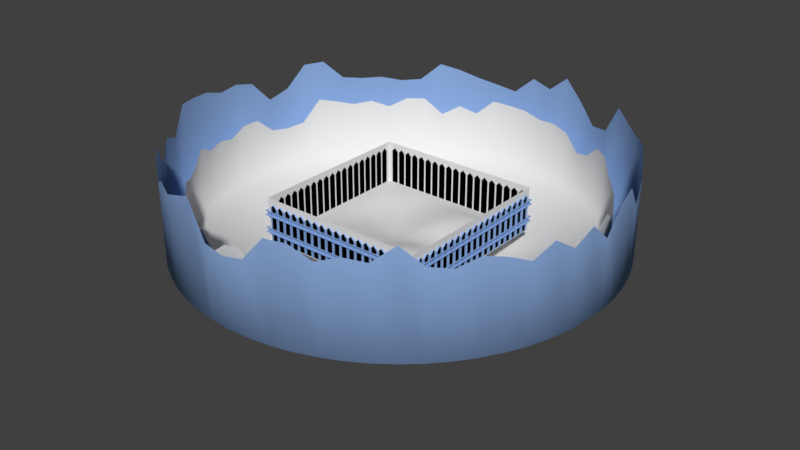 # Source: Garden.blend  (saved by Blender 2.79.0; exported with 4.5.12 LTS)
import bpy
from mathutils import Matrix  # noqa: F401  (used for matrix-valued properties, if any)

bpy.ops.wm.read_factory_settings(use_empty=True)
scene = bpy.context.scene
scene.name = 'Scene'

# ---- collections
col_collection_1 = bpy.data.collections.new('Collection 1'); scene.collection.children.link(col_collection_1)

# ---- materials (node trees are filled in below, after node groups)
mat_1 = bpy.data.materials.new('1')
mat_1.alpha_threshold = 0.0
mat_1.use_transparent_shadow = False
mat_1.roughness = 0.5
mat_1.specular_intensity = 0.0
mat_2 = bpy.data.materials.new('2')
mat_2.alpha_threshold = 0.0
mat_2.use_transparent_shadow = False
mat_2.diffuse_color = (0.2657, 0.4172, 0.723, 1.0)
mat_2.roughness = 0.5
mat_2.specular_intensity = 0.0

# ---- material node trees

# ---- world
world_world = bpy.data.worlds.new('World'); scene.world = world_world
world_world.color = (0.05088, 0.05088, 0.05088)
world_world.use_sun_shadow = False
world_world.sun_shadow_jitter_overblur = 0.0
world_world.cycles.sampling_method = 'MANUAL'

# ---- meshes
me_circle = bpy.data.meshes.new('Circle')
me_circle.from_pydata([(0.000209, -9.155e-05, -200.0), (0.0, 500.0, 217.6), (-49.01, 497.6, 175.1), (-97.55, 490.4, 183.5), (-145.1, 478.5, 193.0), (-191.3, 461.9, 207.8), (-235.7, 441.0, 218.7), (-277.8, 415.7, 177.4), (-317.2, 386.5, 173.3), (-353.6, 353.6, 182.9), (-386.5, 317.2, 182.2), (-415.7, 277.8, 188.3), (-441.0, 235.7, 233.9), (-461.9, 191.3, 233.4), (-478.5, 145.1, 180.5), (-490.4, 97.55, 162.9), (-497.6, 49.01, 214.9), (-500.0, -8.146e-05, 226.1), (-497.6, -49.01, 220.6), (-490.4, -97.55, 237.1), (-478.5, -145.1, 240.7), (-461.9, -191.3, 243.6), (-441.0, -235.7, 184.0), (-415.7, -277.8, 203.5), (-386.5, -317.2, 164.6), (-353.6, -353.6, 222.7), (-317.2, -386.5, 221.7), (-277.8, -415.7, 189.2), (-235.7, -441.0, 214.1), (-191.3, -461.9, 206.6), (-145.1, -478.5, 224.7), (-97.54, -490.4, 241.9), (-49.01, -497.6, 163.9), (0.0004013, -500.0, 155.9), (49.01, -497.6, 165.0), (97.55, -490.4, 221.3), (145.1, -478.5, 221.9), (191.3, -461.9, 195.4), (235.7, -441.0, 211.1), (277.8, -415.7, 204.0), (317.2, -386.5, 239.3), (353.6, -353.6, 196.9), (386.5, -317.2, 189.5), (415.7, -277.8, 208.3), (441.0, -235.7, 197.8), (461.9, -191.3, 177.7), (478.5, -145.1, 205.7), (490.4, -97.55, 174.4), (497.6, -49.01, 202.2), (500.0, -0.0002325, 158.2), (497.6, 49.01, 209.1), (490.4, 97.54, 223.1), (478.5, 145.1, 165.4), (461.9, 191.3, 193.2), (441.0, 235.7, 181.6), (415.7, 277.8, 222.0), (386.5, 317.2, 222.6), (353.6, 353.6, 215.5), (317.2, 386.5, 223.2), (277.8, 415.7, 237.2), (235.7, 441.0, 164.7), (191.3, 461.9, 157.6), (145.1, 478.5, 202.2), (97.55, 490.4, 243.6), (49.01, 497.6, 203.7), (-8.726e-05, -0.0001305, -100.0), (437.4, -101.4, 142.1), (445.3, -58.04, 114.3), (448.8, -14.12, 119.9), (448.0, 29.94, 126.1), (442.9, 73.71, 135.7), (433.6, 116.8, 142.8), (420.1, 158.7, 115.9), (402.5, 199.1, 113.2), (381.0, 237.6, 119.4), (355.9, 273.8, 119.0), (327.3, 307.4, 123.0), (295.6, 338.0, 152.7), (261.1, 365.3, 152.5), (224.0, 389.2, 117.9), (184.8, 409.2, 106.4), (143.8, 425.4, 140.3), (101.4, 437.4, 147.7), (58.04, 445.3, 144.1), (14.12, 448.8, 154.8), (-29.94, 448.0, 157.2), (-73.71, 442.9, 159.1), (-116.8, 433.6, 120.2), (-158.7, 420.1, 132.9), (-199.1, 402.5, 107.5), (-237.6, 381.0, 145.4), (-273.8, 355.9, 144.8), (-307.4, 327.3, 123.6), (-338.0, 295.6, 139.8), (-365.3, 261.1, 134.9), (-389.2, 224.0, 146.7), (-409.2, 184.8, 158.0), (-425.4, 143.8, 107.0), (-437.4, 101.4, 101.8), (-445.3, 58.04, 107.7), (-448.8, 14.12, 144.5), (-448.0, -29.94, 144.9), (-442.9, -73.71, 127.6), (-433.6, -116.8, 137.9), (-420.1, -158.7, 133.2), (-402.5, -199.1, 156.3), (-381.0, -237.6, 128.6), (-355.9, -273.8, 123.8), (-327.3, -307.4, 136.0), (-295.6, -338.0, 129.2), (-261.1, -365.3, 116.1), (-224.0, -389.2, 134.3), (-184.8, -409.2, 113.9), (-143.8, -425.4, 132.1), (-101.4, -437.4, 103.3), (-58.04, -445.3, 136.6), (-14.12, -448.8, 145.7), (29.94, -448.0, 108.1), (73.71, -442.9, 126.2), (116.8, -433.6, 118.6), (158.7, -420.1, 145.0), (199.1, -402.5, 145.4), (237.6, -381.0, 140.8), (273.8, -355.9, 145.8), (307.4, -327.3, 155.0), (338.0, -295.6, 107.5), (365.3, -261.1, 103.0), (389.2, -224.0, 132.1), (409.2, -184.8, 159.1), (425.4, -143.8, 133.1), (445.3, -58.04, 0.0), (437.4, -101.4, 0.0), (448.8, -14.12, 0.0), (448.0, 29.94, 0.0), (442.9, 73.71, 0.0), (433.6, 116.8, 0.0), (420.1, 158.7, 0.0), (402.5, 199.1, 0.0), (381.0, 237.6, 0.0), (355.9, 273.8, 0.0), (327.3, 307.4, 0.0), (295.6, 338.0, 0.0), (261.1, 365.3, 0.0), (224.0, 389.2, 0.0), (184.8, 409.2, 0.0), (143.8, 425.4, 0.0), (101.4, 437.4, 0.0), (58.04, 445.3, 0.0), (14.12, 448.8, 0.0), (-29.94, 448.0, 0.0), (-73.71, 442.9, 0.0), (-116.8, 433.6, 0.0), (-158.7, 420.1, 0.0), (-199.1, 402.5, 0.0), (-237.6, 381.0, 0.0), (-273.8, 355.9, 0.0), (-307.4, 327.3, 0.0), (-338.0, 295.6, 0.0), (-365.3, 261.1, 0.0), (-389.2, 224.0, 0.0), (-409.2, 184.8, 0.0), (-425.4, 143.8, 0.0), (-437.4, 101.4, 0.0), (-445.3, 58.04, 0.0), (-448.8, 14.12, 0.0), (-448.0, -29.94, 0.0), (-442.9, -73.71, 0.0), (-433.6, -116.8, 0.0), (-420.1, -158.7, 0.0), (-402.5, -199.1, 0.0), (-381.0, -237.6, 0.0), (-355.9, -273.8, 0.0), (-327.3, -307.4, 0.0), (-295.6, -338.0, 0.0), (-261.1, -365.3, 0.0), (-224.0, -389.2, 0.0), (-184.8, -409.2, 0.0), (-143.8, -425.4, 0.0), (-101.4, -437.4, 0.0), (-58.04, -445.3, 0.0), (-14.12, -448.8, 0.0), (29.94, -448.0, 0.0), (73.71, -442.9, 0.0), (116.8, -433.6, 0.0), (158.7, -420.1, 0.0), (199.1, -402.5, 0.0), (237.6, -381.0, 0.0), (273.8, -355.9, 0.0), (307.4, -327.3, 0.0), (338.0, -295.6, 0.0), (365.3, -261.1, 0.0), (389.2, -224.0, 0.0), (409.2, -184.8, 0.0), (425.4, -143.8, 0.0), (-49.01, 497.6, 0.0), (0.0, 500.0, 0.0), (-97.55, 490.4, 0.0), (-145.1, 478.5, 0.0), (-191.3, 461.9, 0.0), (-235.7, 441.0, 0.0), (-277.8, 415.7, 0.0), (-317.2, 386.5, 0.0), (-353.6, 353.6, 0.0), (-386.5, 317.2, 0.0), (-415.7, 277.8, 0.0), (-441.0, 235.7, 0.0), (-461.9, 191.3, 0.0), (-478.5, 145.1, 0.0), (-490.4, 97.55, 0.0), (-497.6, 49.01, 0.0), (-500.0, -8.146e-05, 0.0), (-497.6, -49.01, 0.0), (-490.4, -97.55, 0.0), (-478.5, -145.1, 0.0), (-461.9, -191.3, 0.0), (-441.0, -235.7, 0.0), (-415.7, -277.8, 0.0), (-386.5, -317.2, 0.0), (-353.6, -353.6, 0.0), (-317.2, -386.5, 0.0), (-277.8, -415.7, 0.0), (-235.7, -441.0, 0.0), (-191.3, -461.9, 0.0), (-145.1, -478.5, 0.0), (-97.54, -490.4, 0.0), (-49.01, -497.6, 0.0), (0.0004013, -500.0, 0.0), (49.01, -497.6, 0.0), (97.55, -490.4, 0.0), (145.1, -478.5, 0.0), (191.3, -461.9, 0.0), (235.7, -441.0, 0.0), (277.8, -415.7, 0.0), (317.2, -386.5, 0.0), (353.6, -353.6, 0.0), (386.5, -317.2, 0.0), (415.7, -277.8, 0.0), (441.0, -235.7, 0.0), (461.9, -191.3, 0.0), (478.5, -145.1, 0.0), (490.4, -97.55, 0.0), (497.6, -49.01, 0.0), (500.0, -0.0002325, 0.0), (497.6, 49.01, 0.0), (490.4, 97.54, 0.0), (478.5, 145.1, 0.0), (461.9, 191.3, 0.0), (441.0, 235.7, 0.0), (415.7, 277.8, 0.0), (386.5, 317.2, 0.0), (353.6, 353.6, 0.0), (317.2, 386.5, 0.0), (277.8, 415.7, 0.0), (235.7, 441.0, 0.0), (191.3, 461.9, 0.0), (145.1, 478.5, 0.0), (97.55, 490.4, 0.0), (49.01, 497.6, 0.0)], [], [(246, 245, 52, 53), (220, 219, 26, 27), (247, 246, 53, 54), (221, 220, 27, 28), (194, 195, 1, 2), (248, 247, 54, 55), (222, 221, 28, 29), (196, 194, 2, 3), (249, 248, 55, 56), (223, 222, 29, 30), (197, 196, 3, 4), (250, 249, 56, 57), (224, 223, 30, 31), (198, 197, 4, 5), (251, 250, 57, 58), (225, 224, 31, 32), (199, 198, 5, 6), (252, 251, 58, 59), (226, 225, 32, 33), (200, 199, 6, 7), (253, 252, 59, 60), (227, 226, 33, 34), (201, 200, 7, 8), (254, 253, 60, 61), (228, 227, 34, 35), (202, 201, 8, 9), (255, 254, 61, 62), (229, 228, 35, 36), (203, 202, 9, 10), (256, 255, 62, 63), (230, 229, 36, 37), (204, 203, 10, 11), (257, 256, 63, 64), (231, 230, 37, 38), (205, 204, 11, 12), (195, 257, 64, 1), (232, 231, 38, 39), (206, 205, 12, 13), (233, 232, 39, 40), (207, 206, 13, 14), (234, 233, 40, 41), (208, 207, 14, 15), (235, 234, 41, 42), (209, 208, 15, 16), (236, 235, 42, 43), (210, 209, 16, 17), (237, 236, 43, 44), (211, 210, 17, 18), (238, 237, 44, 45), (212, 211, 18, 19), (239, 238, 45, 46), (213, 212, 19, 20), (240, 239, 46, 47), (214, 213, 20, 21), (241, 240, 47, 48), (215, 214, 21, 22), (242, 241, 48, 49), (216, 215, 22, 23), (243, 242, 49, 50), (217, 216, 23, 24), (244, 243, 50, 51), (218, 217, 24, 25), (245, 244, 51, 52), (219, 218, 25, 26), (182, 181, 117, 118), (156, 155, 91, 92), (183, 182, 118, 119), (157, 156, 92, 93), (130, 131, 66, 67), (184, 183, 119, 120), (158, 157, 93, 94), (132, 130, 67, 68), (185, 184, 120, 121), (159, 158, 94, 95), (133, 132, 68, 69), (186, 185, 121, 122), (160, 159, 95, 96), (134, 133, 69, 70), (187, 186, 122, 123), (161, 160, 96, 97), (135, 134, 70, 71), (188, 187, 123, 124), (162, 161, 97, 98), (136, 135, 71, 72), (189, 188, 124, 125), (163, 162, 98, 99), (137, 136, 72, 73), (190, 189, 125, 126), (164, 163, 99, 100), (138, 137, 73, 74), (191, 190, 126, 127), (165, 164, 100, 101), (139, 138, 74, 75), (192, 191, 127, 128), (166, 165, 101, 102), (140, 139, 75, 76), (193, 192, 128, 129), (167, 166, 102, 103), (141, 140, 76, 77), (131, 193, 129, 66), (168, 167, 103, 104), (142, 141, 77, 78), (169, 168, 104, 105), (143, 142, 78, 79), (170, 169, 105, 106), (144, 143, 79, 80), (171, 170, 106, 107), (145, 144, 80, 81), (172, 171, 107, 108), (146, 145, 81, 82), (173, 172, 108, 109), (147, 146, 82, 83), (174, 173, 109, 110), (148, 147, 83, 84), (175, 174, 110, 111), (149, 148, 84, 85), (176, 175, 111, 112), (150, 149, 85, 86), (177, 176, 112, 113), (151, 150, 86, 87), (178, 177, 113, 114), (152, 151, 87, 88), (179, 178, 114, 115), (153, 152, 88, 89), (180, 179, 115, 116), (154, 153, 89, 90), (181, 180, 116, 117), (155, 154, 90, 91), (65, 131, 130), (65, 130, 132), (65, 132, 133), (65, 133, 134), (65, 134, 135), (65, 135, 136), (65, 136, 137), (65, 137, 138), (65, 138, 139), (65, 139, 140), (65, 140, 141), (65, 141, 142), (65, 142, 143), (65, 143, 144), (65, 144, 145), (65, 145, 146), (65, 146, 147), (65, 147, 148), (65, 148, 149), (65, 149, 150), (65, 150, 151), (65, 151, 152), (65, 152, 153), (65, 153, 154), (65, 154, 155), (65, 155, 156), (65, 156, 157), (65, 157, 158), (65, 158, 159), (65, 159, 160), (65, 160, 161), (65, 161, 162), (65, 162, 163), (65, 163, 164), (65, 164, 165), (65, 165, 166), (65, 166, 167), (65, 167, 168), (65, 168, 169), (65, 169, 170), (65, 170, 171), (65, 171, 172), (65, 172, 173), (65, 173, 174), (65, 174, 175), (65, 175, 176), (65, 176, 177), (65, 177, 178), (65, 178, 179), (65, 179, 180), (65, 180, 181), (65, 181, 182), (65, 182, 183), (65, 183, 184), (65, 184, 185), (65, 185, 186), (65, 186, 187), (65, 187, 188), (65, 188, 189), (65, 189, 190), (65, 190, 191), (65, 191, 192), (65, 192, 193), (65, 193, 131), (0, 195, 194), (0, 194, 196), (0, 196, 197), (0, 197, 198), (0, 198, 199), (0, 199, 200), (0, 200, 201), (0, 201, 202), (0, 202, 203), (0, 203, 204), (0, 204, 205), (0, 205, 206), (0, 206, 207), (0, 207, 208), (0, 208, 209), (0, 209, 210), (0, 210, 211), (0, 211, 212), (0, 212, 213), (0, 213, 214), (0, 214, 215), (0, 215, 216), (0, 216, 217), (0, 217, 218), (0, 218, 219), (0, 219, 220), (0, 220, 221), (0, 221, 222), (0, 222, 223), (0, 223, 224), (0, 224, 225), (0, 225, 226), (0, 226, 227), (0, 227, 228), (0, 228, 229), (0, 229, 230), (0, 230, 231), (0, 231, 232), (0, 232, 233), (0, 233, 234), (0, 234, 235), (0, 235, 236), (0, 236, 237), (0, 237, 238), (0, 238, 239), (0, 239, 240), (0, 240, 241), (0, 241, 242), (0, 242, 243), (0, 243, 244), (0, 244, 245), (0, 245, 246), (0, 246, 247), (0, 247, 248), (0, 248, 249), (0, 249, 250), (0, 250, 251), (0, 251, 252), (0, 252, 253), (0, 253, 254), (0, 254, 255), (0, 255, 256), (0, 256, 257), (0, 257, 195)])
me_circle.polygons.foreach_set('use_smooth', [True] * 256)
me_circle.polygons.foreach_set('material_index', [1, 1, 1, 1, 1, 1, 1, 1, 1, 1, 1, 1, 1, 1, 1, 1, 1, 1, 1, 1, 1, 1, 1, 1, 1, 1, 1, 1, 1, 1, 1, 1, 1, 1, 1, 1, 1, 1, 1, 1, 1, 1, 1, 1, 1, 1, 1, 1, 1, 1, 1, 1, 1, 1, 1, 1, 1, 1, 1, 1, 1, 1, 1, 1, 0, 0, 0, 0, 0, 0, 0, 0, 0, 0, 0, 0, 0, 0, 0, 0, 0, 0, 0, 0, 0, 0, 0, 0, 0, 0, 0, 0, 0, 0, 0, 0, 0, 0, 0, 0, 0, 0, 0, 0, 0, 0, 0, 0, 0, 0, 0, 0, 0, 0, 0, 0, 0, 0, 0, 0, 0, 0, 0, 0, 0, 0, 0, 0, 0, 0, 0, 0, 0, 0, 0, 0, 0, 0, 0, 0, 0, 0, 0, 0, 0, 0, 0, 0, 0, 0, 0, 0, 0, 0, 0, 0, 0, 0, 0, 0, 0, 0, 0, 0, 0, 0, 0, 0, 0, 0, 0, 0, 0, 0, 0, 0, 0, 0, 0, 0, 0, 0, 0, 0, 0, 0, 0, 0, 0, 0, 0, 0, 1, 1, 1, 1, 1, 1, 1, 1, 1, 1, 1, 1, 1, 1, 1, 1, 1, 1, 1, 1, 1, 1, 1, 1, 1, 1, 1, 1, 1, 1, 1, 1, 1, 1, 1, 1, 1, 1, 1, 1, 1, 1, 1, 1, 1, 1, 1, 1, 1, 1, 1, 1, 1, 1, 1, 1, 1, 1, 1, 1, 1, 1, 1, 1])
me_circle.materials.append(mat_1)
me_circle.materials.append(mat_2)
me_circle.use_remesh_preserve_volume = False
me_circle.use_remesh_preserve_attributes = False
me_circle.use_mirror_vertex_groups = False
me_circle.update()
me_plane = bpy.data.meshes.new('Plane')
me_plane.from_pydata([(-198.0, -198.0, 0.0), (198.0, -198.0, 0.0), (-198.0, 198.0, 0.0), (198.0, 198.0, 0.0), (-198.0, 198.0, 100.0), (-198.0, -198.0, 100.0), (198.0, -198.0, 100.0), (198.0, 198.0, 100.0)], [], [(1, 6, 7, 3), (2, 4, 5, 0), (3, 7, 4, 2), (0, 5, 6, 1)])
me_plane.use_remesh_preserve_volume = False
me_plane.use_remesh_preserve_attributes = False
me_plane.use_mirror_vertex_groups = False
me_plane.update()
me_plane_002 = bpy.data.meshes.new('Plane.002')
me_plane_002.from_pydata([(-188.0, 198.0, 0.0), (-172.0, 198.0, 0.0), (-188.0, 198.0, 80.0), (-172.0, 198.0, 80.0), (-180.0, 198.0, 88.0), (-188.0, 202.0, 0.0), (-172.0, 202.0, 0.0), (-188.0, 202.0, 80.0), (-172.0, 202.0, 80.0), (-180.0, 202.0, 88.0), (-168.0, 198.0, 0.0), (-152.0, 198.0, 0.0), (-168.0, 198.0, 80.0), (-152.0, 198.0, 80.0), (-160.0, 198.0, 88.0), (-168.0, 202.0, 0.0), (-152.0, 202.0, 0.0), (-168.0, 202.0, 80.0), (-152.0, 202.0, 80.0), (-160.0, 202.0, 88.0), (-148.0, 198.0, 0.0), (-132.0, 198.0, 0.0), (-148.0, 198.0, 80.0), (-132.0, 198.0, 80.0), (-140.0, 198.0, 88.0), (-148.0, 202.0, 0.0), (-132.0, 202.0, 0.0), (-148.0, 202.0, 80.0), (-132.0, 202.0, 80.0), (-140.0, 202.0, 88.0), (-128.0, 198.0, 0.0), (-112.0, 198.0, 0.0), (-128.0, 198.0, 80.0), (-112.0, 198.0, 80.0), (-120.0, 198.0, 88.0), (-128.0, 202.0, 0.0), (-112.0, 202.0, 0.0), (-128.0, 202.0, 80.0), (-112.0, 202.0, 80.0), (-120.0, 202.0, 88.0), (-108.0, 198.0, 0.0), (-92.0, 198.0, 0.0), (-108.0, 198.0, 80.0), (-92.0, 198.0, 80.0), (-100.0, 198.0, 88.0), (-108.0, 202.0, 0.0), (-92.0, 202.0, 0.0), (-108.0, 202.0, 80.0), (-92.0, 202.0, 80.0), (-100.0, 202.0, 88.0), (-88.0, 198.0, 0.0), (-72.0, 198.0, 0.0), (-88.0, 198.0, 80.0), (-72.0, 198.0, 80.0), (-80.0, 198.0, 88.0), (-88.0, 202.0, 0.0), (-72.0, 202.0, 0.0), (-88.0, 202.0, 80.0), (-72.0, 202.0, 80.0), (-80.0, 202.0, 88.0), (-68.0, 198.0, 0.0), (-52.0, 198.0, 0.0), (-68.0, 198.0, 80.0), (-52.0, 198.0, 80.0), (-60.0, 198.0, 88.0), (-68.0, 202.0, 0.0), (-52.0, 202.0, 0.0), (-68.0, 202.0, 80.0), (-52.0, 202.0, 80.0), (-60.0, 202.0, 88.0), (-48.0, 198.0, 0.0), (-32.0, 198.0, 0.0), (-48.0, 198.0, 80.0), (-32.0, 198.0, 80.0), (-40.0, 198.0, 88.0), (-48.0, 202.0, 0.0), (-32.0, 202.0, 0.0), (-48.0, 202.0, 80.0), (-32.0, 202.0, 80.0), (-40.0, 202.0, 88.0), (-28.0, 198.0, 0.0), (-12.0, 198.0, 0.0), (-28.0, 198.0, 80.0), (-12.0, 198.0, 80.0), (-20.0, 198.0, 88.0), (-28.0, 202.0, 0.0), (-12.0, 202.0, 0.0), (-28.0, 202.0, 80.0), (-12.0, 202.0, 80.0), (-20.0, 202.0, 88.0), (-8.0, 198.0, 0.0), (8.0, 198.0, 0.0), (-8.0, 198.0, 80.0), (8.0, 198.0, 80.0), (0.0, 198.0, 88.0), (-8.0, 202.0, 0.0), (8.0, 202.0, 0.0), (-8.0, 202.0, 80.0), (8.0, 202.0, 80.0), (0.0, 202.0, 88.0), (12.0, 198.0, 0.0), (28.0, 198.0, 0.0), (12.0, 198.0, 80.0), (28.0, 198.0, 80.0), (20.0, 198.0, 88.0), (12.0, 202.0, 0.0), (28.0, 202.0, 0.0), (12.0, 202.0, 80.0), (28.0, 202.0, 80.0), (20.0, 202.0, 88.0), (32.0, 198.0, 0.0), (48.0, 198.0, 0.0), (32.0, 198.0, 80.0), (48.0, 198.0, 80.0), (40.0, 198.0, 88.0), (32.0, 202.0, 0.0), (48.0, 202.0, 0.0), (32.0, 202.0, 80.0), (48.0, 202.0, 80.0), (40.0, 202.0, 88.0), (52.0, 198.0, 0.0), (68.0, 198.0, 0.0), (52.0, 198.0, 80.0), (68.0, 198.0, 80.0), (60.0, 198.0, 88.0), (52.0, 202.0, 0.0), (68.0, 202.0, 0.0), (52.0, 202.0, 80.0), (68.0, 202.0, 80.0), (60.0, 202.0, 88.0), (72.0, 198.0, 0.0), (88.0, 198.0, 0.0), (72.0, 198.0, 80.0), (88.0, 198.0, 80.0), (80.0, 198.0, 88.0), (72.0, 202.0, 0.0), (88.0, 202.0, 0.0), (72.0, 202.0, 80.0), (88.0, 202.0, 80.0), (80.0, 202.0, 88.0), (92.0, 198.0, 0.0), (108.0, 198.0, 0.0), (92.0, 198.0, 80.0), (108.0, 198.0, 80.0), (100.0, 198.0, 88.0), (92.0, 202.0, 0.0), (108.0, 202.0, 0.0), (92.0, 202.0, 80.0), (108.0, 202.0, 80.0), (100.0, 202.0, 88.0), (112.0, 198.0, 0.0), (128.0, 198.0, 0.0), (112.0, 198.0, 80.0), (128.0, 198.0, 80.0), (120.0, 198.0, 88.0), (112.0, 202.0, 0.0), (128.0, 202.0, 0.0), (112.0, 202.0, 80.0), (128.0, 202.0, 80.0), (120.0, 202.0, 88.0), (132.0, 198.0, 0.0), (148.0, 198.0, 0.0), (132.0, 198.0, 80.0), (148.0, 198.0, 80.0), (140.0, 198.0, 88.0), (132.0, 202.0, 0.0), (148.0, 202.0, 0.0), (132.0, 202.0, 80.0), (148.0, 202.0, 80.0), (140.0, 202.0, 88.0), (152.0, 198.0, 0.0), (168.0, 198.0, 0.0), (152.0, 198.0, 80.0), (168.0, 198.0, 80.0), (160.0, 198.0, 88.0), (152.0, 202.0, 0.0), (168.0, 202.0, 0.0), (152.0, 202.0, 80.0), (168.0, 202.0, 80.0), (160.0, 202.0, 88.0), (172.0, 198.0, 0.0), (188.0, 198.0, 0.0), (172.0, 198.0, 80.0), (188.0, 198.0, 80.0), (180.0, 198.0, 88.0), (172.0, 202.0, 0.0), (188.0, 202.0, 0.0), (172.0, 202.0, 80.0), (188.0, 202.0, 80.0), (180.0, 202.0, 88.0), (-200.0, 200.0, 20.0), (-200.0, 200.0, 60.0), (-200.0, 200.0, 70.0), (200.0, 200.0, 70.0), (-204.0, 204.0, 60.0), (-204.0, 204.0, 70.0), (198.0, 188.0, 0.0), (198.0, 172.0, 0.0), (198.0, 188.0, 80.0), (198.0, 172.0, 80.0), (198.0, 180.0, 88.0), (202.0, 188.0, 0.0), (202.0, 172.0, 0.0), (202.0, 188.0, 80.0), (202.0, 172.0, 80.0), (202.0, 180.0, 88.0), (198.0, 168.0, 0.0), (198.0, 152.0, 0.0), (198.0, 168.0, 80.0), (198.0, 152.0, 80.0), (198.0, 160.0, 88.0), (202.0, 168.0, 0.0), (202.0, 152.0, 0.0), (202.0, 168.0, 80.0), (202.0, 152.0, 80.0), (202.0, 160.0, 88.0), (198.0, 148.0, 0.0), (198.0, 132.0, 0.0), (198.0, 148.0, 80.0), (198.0, 132.0, 80.0), (198.0, 140.0, 88.0), (202.0, 148.0, 0.0), (202.0, 132.0, 0.0), (202.0, 148.0, 80.0), (202.0, 132.0, 80.0), (202.0, 140.0, 88.0), (198.0, 128.0, 0.0), (198.0, 112.0, 0.0), (198.0, 128.0, 80.0), (198.0, 112.0, 80.0), (198.0, 120.0, 88.0), (202.0, 128.0, 0.0), (202.0, 112.0, 0.0), (202.0, 128.0, 80.0), (202.0, 112.0, 80.0), (202.0, 120.0, 88.0), (198.0, 108.0, 0.0), (198.0, 92.0, 0.0), (198.0, 108.0, 80.0), (198.0, 92.0, 80.0), (198.0, 100.0, 88.0), (202.0, 108.0, 0.0), (202.0, 92.0, 0.0), (202.0, 108.0, 80.0), (202.0, 92.0, 80.0), (202.0, 100.0, 88.0), (198.0, 88.0, 0.0), (198.0, 72.0, 0.0), (198.0, 88.0, 80.0), (198.0, 72.0, 80.0), (198.0, 80.0, 88.0), (202.0, 88.0, 0.0), (202.0, 72.0, 0.0), (202.0, 88.0, 80.0), (202.0, 72.0, 80.0), (202.0, 80.0, 88.0), (198.0, 68.0, 0.0), (198.0, 52.0, 0.0), (198.0, 68.0, 80.0), (198.0, 52.0, 80.0), (198.0, 60.0, 88.0), (202.0, 68.0, 0.0), (202.0, 52.0, 0.0), (202.0, 68.0, 80.0), (202.0, 52.0, 80.0), (202.0, 60.0, 88.0), (198.0, 48.0, 0.0), (198.0, 32.0, 0.0), (198.0, 48.0, 80.0), (198.0, 32.0, 80.0), (198.0, 40.0, 88.0), (202.0, 48.0, 0.0), (202.0, 32.0, 0.0), (202.0, 48.0, 80.0), (202.0, 32.0, 80.0), (202.0, 40.0, 88.0), (198.0, 28.0, 0.0), (198.0, 12.0, 0.0), (198.0, 28.0, 80.0), (198.0, 12.0, 80.0), (198.0, 20.0, 88.0), (202.0, 28.0, 0.0), (202.0, 12.0, 0.0), (202.0, 28.0, 80.0), (202.0, 12.0, 80.0), (202.0, 20.0, 88.0), (198.0, 8.0, 0.0), (198.0, -8.0, 0.0), (198.0, 8.0, 80.0), (198.0, -8.0, 80.0), (198.0, -8.655e-06, 88.0), (202.0, 8.0, 0.0), (202.0, -8.0, 0.0), (202.0, 8.0, 80.0), (202.0, -8.0, 80.0), (202.0, -8.83e-06, 88.0), (198.0, -12.0, 0.0), (198.0, -28.0, 0.0), (198.0, -12.0, 80.0), (198.0, -28.0, 80.0), (198.0, -20.0, 88.0), (202.0, -12.0, 0.0), (202.0, -28.0, 0.0), (202.0, -12.0, 80.0), (202.0, -28.0, 80.0), (202.0, -20.0, 88.0), (198.0, -32.0, 0.0), (198.0, -48.0, 0.0), (198.0, -32.0, 80.0), (198.0, -48.0, 80.0), (198.0, -40.0, 88.0), (202.0, -32.0, 0.0), (202.0, -48.0, 0.0), (202.0, -32.0, 80.0), (202.0, -48.0, 80.0), (202.0, -40.0, 88.0), (198.0, -52.0, 0.0), (198.0, -68.0, 0.0), (198.0, -52.0, 80.0), (198.0, -68.0, 80.0), (198.0, -60.0, 88.0), (202.0, -52.0, 0.0), (202.0, -68.0, 0.0), (202.0, -52.0, 80.0), (202.0, -68.0, 80.0), (202.0, -60.0, 88.0), (198.0, -72.0, 0.0), (198.0, -88.0, 0.0), (198.0, -72.0, 80.0), (198.0, -88.0, 80.0), (198.0, -80.0, 88.0), (202.0, -72.0, 0.0), (202.0, -88.0, 0.0), (202.0, -72.0, 80.0), (202.0, -88.0, 80.0), (202.0, -80.0, 88.0), (198.0, -92.0, 0.0), (198.0, -108.0, 0.0), (198.0, -92.0, 80.0), (198.0, -108.0, 80.0), (198.0, -100.0, 88.0), (202.0, -92.0, 0.0), (202.0, -108.0, 0.0), (202.0, -92.0, 80.0), (202.0, -108.0, 80.0), (202.0, -100.0, 88.0), (198.0, -112.0, 0.0), (198.0, -128.0, 0.0), (198.0, -112.0, 80.0), (198.0, -128.0, 80.0), (198.0, -120.0, 88.0), (202.0, -112.0, 0.0), (202.0, -128.0, 0.0), (202.0, -112.0, 80.0), (202.0, -128.0, 80.0), (202.0, -120.0, 88.0), (198.0, -132.0, 0.0), (198.0, -148.0, 0.0), (198.0, -132.0, 80.0), (198.0, -148.0, 80.0), (198.0, -140.0, 88.0), (202.0, -132.0, 0.0), (202.0, -148.0, 0.0), (202.0, -132.0, 80.0), (202.0, -148.0, 80.0), (202.0, -140.0, 88.0), (198.0, -152.0, 0.0), (198.0, -168.0, 0.0), (198.0, -152.0, 80.0), (198.0, -168.0, 80.0), (198.0, -160.0, 88.0), (202.0, -152.0, 0.0), (202.0, -168.0, 0.0), (202.0, -152.0, 80.0), (202.0, -168.0, 80.0), (202.0, -160.0, 88.0), (198.0, -172.0, 0.0), (198.0, -188.0, 0.0), (198.0, -172.0, 80.0), (198.0, -188.0, 80.0), (198.0, -180.0, 88.0), (202.0, -172.0, 0.0), (202.0, -188.0, 0.0), (202.0, -172.0, 80.0), (202.0, -188.0, 80.0), (202.0, -180.0, 88.0), (200.0, 200.0, 20.0), (200.0, 200.0, 30.0), (204.0, 204.0, 20.0), (204.0, 204.0, 30.0), (200.0, 200.0, 60.0), (204.0, 204.0, 60.0), (204.0, 204.0, 70.0), (188.0, -198.0, 0.0), (172.0, -198.0, 0.0), (188.0, -198.0, 80.0), (172.0, -198.0, 80.0), (180.0, -198.0, 88.0), (188.0, -202.0, 0.0), (172.0, -202.0, 0.0), (188.0, -202.0, 80.0), (172.0, -202.0, 80.0), (180.0, -202.0, 88.0), (168.0, -198.0, 0.0), (152.0, -198.0, 0.0), (168.0, -198.0, 80.0), (152.0, -198.0, 80.0), (160.0, -198.0, 88.0), (168.0, -202.0, 0.0), (152.0, -202.0, 0.0), (168.0, -202.0, 80.0), (152.0, -202.0, 80.0), (160.0, -202.0, 88.0), (148.0, -198.0, 0.0), (132.0, -198.0, 0.0), (148.0, -198.0, 80.0), (132.0, -198.0, 80.0), (140.0, -198.0, 88.0), (148.0, -202.0, 0.0), (132.0, -202.0, 0.0), (148.0, -202.0, 80.0), (132.0, -202.0, 80.0), (140.0, -202.0, 88.0), (128.0, -198.0, 0.0), (112.0, -198.0, 0.0), (128.0, -198.0, 80.0), (112.0, -198.0, 80.0), (120.0, -198.0, 88.0), (128.0, -202.0, 0.0), (112.0, -202.0, 0.0), (128.0, -202.0, 80.0), (112.0, -202.0, 80.0), (120.0, -202.0, 88.0), (108.0, -198.0, 0.0), (92.0, -198.0, 0.0), (108.0, -198.0, 80.0), (92.0, -198.0, 80.0), (100.0, -198.0, 88.0), (108.0, -202.0, 0.0), (92.0, -202.0, 0.0), (108.0, -202.0, 80.0), (92.0, -202.0, 80.0), (100.0, -202.0, 88.0), (88.0, -198.0, 0.0), (72.0, -198.0, 0.0), (88.0, -198.0, 80.0), (72.0, -198.0, 80.0), (80.0, -198.0, 88.0), (88.0, -202.0, 0.0), (72.0, -202.0, 0.0), (88.0, -202.0, 80.0), (72.0, -202.0, 80.0), (80.0, -202.0, 88.0), (68.0, -198.0, 0.0), (52.0, -198.0, 0.0), (68.0, -198.0, 80.0), (52.0, -198.0, 80.0), (60.0, -198.0, 88.0), (68.0, -202.0, 0.0), (52.0, -202.0, 0.0), (68.0, -202.0, 80.0), (52.0, -202.0, 80.0), (60.0, -202.0, 88.0), (48.0, -198.0, 0.0), (32.0, -198.0, 0.0), (48.0, -198.0, 80.0), (32.0, -198.0, 80.0), (40.0, -198.0, 88.0), (48.0, -202.0, 0.0), (32.0, -202.0, 0.0), (48.0, -202.0, 80.0), (32.0, -202.0, 80.0), (40.0, -202.0, 88.0), (28.0, -198.0, 0.0), (12.0, -198.0, 0.0), (28.0, -198.0, 80.0), (12.0, -198.0, 80.0), (20.0, -198.0, 88.0), (28.0, -202.0, 0.0), (12.0, -202.0, 0.0), (28.0, -202.0, 80.0), (12.0, -202.0, 80.0), (20.0, -202.0, 88.0), (8.0, -198.0, 0.0), (-8.0, -198.0, 0.0), (8.0, -198.0, 80.0), (-8.0, -198.0, 80.0), (-1.731e-05, -198.0, 88.0), (8.0, -202.0, 0.0), (-8.0, -202.0, 0.0), (8.0, -202.0, 80.0), (-8.0, -202.0, 80.0), (-1.766e-05, -202.0, 88.0), (-12.0, -198.0, 0.0), (-28.0, -198.0, 0.0), (-12.0, -198.0, 80.0), (-28.0, -198.0, 80.0), (-20.0, -198.0, 88.0), (-12.0, -202.0, 0.0), (-28.0, -202.0, 0.0), (-12.0, -202.0, 80.0), (-28.0, -202.0, 80.0), (-20.0, -202.0, 88.0), (-32.0, -198.0, 0.0), (-48.0, -198.0, 0.0), (-32.0, -198.0, 80.0), (-48.0, -198.0, 80.0), (-40.0, -198.0, 88.0), (-32.0, -202.0, 0.0), (-48.0, -202.0, 0.0), (-32.0, -202.0, 80.0), (-48.0, -202.0, 80.0), (-40.0, -202.0, 88.0), (-52.0, -198.0, 0.0), (-68.0, -198.0, 0.0), (-52.0, -198.0, 80.0), (-68.0, -198.0, 80.0), (-60.0, -198.0, 88.0), (-52.0, -202.0, 0.0), (-68.0, -202.0, 0.0), (-52.0, -202.0, 80.0), (-68.0, -202.0, 80.0), (-60.0, -202.0, 88.0), (-72.0, -198.0, 0.0), (-88.0, -198.0, 0.0), (-72.0, -198.0, 80.0), (-88.0, -198.0, 80.0), (-80.0, -198.0, 88.0), (-72.0, -202.0, 0.0), (-88.0, -202.0, 0.0), (-72.0, -202.0, 80.0), (-88.0, -202.0, 80.0), (-80.0, -202.0, 88.0), (-92.0, -198.0, 0.0), (-108.0, -198.0, 0.0), (-92.0, -198.0, 80.0), (-108.0, -198.0, 80.0), (-100.0, -198.0, 88.0), (-92.0, -202.0, 0.0), (-108.0, -202.0, 0.0), (-92.0, -202.0, 80.0), (-108.0, -202.0, 80.0), (-100.0, -202.0, 88.0), (-112.0, -198.0, 0.0), (-128.0, -198.0, 0.0), (-112.0, -198.0, 80.0), (-128.0, -198.0, 80.0), (-120.0, -198.0, 88.0), (-112.0, -202.0, 0.0), (-128.0, -202.0, 0.0), (-112.0, -202.0, 80.0), (-128.0, -202.0, 80.0), (-120.0, -202.0, 88.0), (-132.0, -198.0, 0.0), (-148.0, -198.0, 0.0), (-132.0, -198.0, 80.0), (-148.0, -198.0, 80.0), (-140.0, -198.0, 88.0), (-132.0, -202.0, 0.0), (-148.0, -202.0, 0.0), (-132.0, -202.0, 80.0), (-148.0, -202.0, 80.0), (-140.0, -202.0, 88.0), (-152.0, -198.0, 0.0), (-168.0, -198.0, 0.0), (-152.0, -198.0, 80.0), (-168.0, -198.0, 80.0), (-160.0, -198.0, 88.0), (-152.0, -202.0, 0.0), (-168.0, -202.0, 0.0), (-152.0, -202.0, 80.0), (-168.0, -202.0, 80.0), (-160.0, -202.0, 88.0), (-172.0, -198.0, 0.0), (-188.0, -198.0, 0.0), (-172.0, -198.0, 80.0), (-188.0, -198.0, 80.0), (-180.0, -198.0, 88.0), (-172.0, -202.0, 0.0), (-188.0, -202.0, 0.0), (-172.0, -202.0, 80.0), (-188.0, -202.0, 80.0), (-180.0, -202.0, 88.0), (200.0, -200.0, 20.0), (200.0, -200.0, 30.0), (204.0, -204.0, 20.0), (204.0, -204.0, 30.0), (200.0, -200.0, 60.0), (200.0, -200.0, 70.0), (-200.0, -200.0, 60.0), (204.0, -204.0, 60.0), (204.0, -204.0, 70.0), (-204.0, -204.0, 60.0), (-204.0, -204.0, 70.0), (-198.0, -188.0, 0.0), (-198.0, -172.0, 0.0), (-198.0, -188.0, 80.0), (-198.0, -172.0, 80.0), (-198.0, -180.0, 88.0), (-202.0, -188.0, 0.0), (-202.0, -172.0, 0.0), (-202.0, -188.0, 80.0), (-202.0, -172.0, 80.0), (-202.0, -180.0, 88.0), (-198.0, -168.0, 0.0), (-198.0, -152.0, 0.0), (-198.0, -168.0, 80.0), (-198.0, -152.0, 80.0), (-198.0, -160.0, 88.0), (-202.0, -168.0, 0.0), (-202.0, -152.0, 0.0), (-202.0, -168.0, 80.0), (-202.0, -152.0, 80.0), (-202.0, -160.0, 88.0), (-198.0, -148.0, 0.0), (-198.0, -132.0, 0.0), (-198.0, -148.0, 80.0), (-198.0, -132.0, 80.0), (-198.0, -140.0, 88.0), (-202.0, -148.0, 0.0), (-202.0, -132.0, 0.0), (-202.0, -148.0, 80.0), (-202.0, -132.0, 80.0), (-202.0, -140.0, 88.0), (-198.0, -128.0, 0.0), (-198.0, -112.0, 0.0), (-198.0, -128.0, 80.0), (-198.0, -112.0, 80.0), (-198.0, -120.0, 88.0), (-202.0, -128.0, 0.0), (-202.0, -112.0, 0.0), (-202.0, -128.0, 80.0), (-202.0, -112.0, 80.0), (-202.0, -120.0, 88.0), (-198.0, -108.0, 0.0), (-198.0, -92.0, 0.0), (-198.0, -108.0, 80.0), (-198.0, -92.0, 80.0), (-198.0, -100.0, 88.0), (-202.0, -108.0, 0.0), (-202.0, -92.0, 0.0), (-202.0, -108.0, 80.0), (-202.0, -92.0, 80.0), (-202.0, -100.0, 88.0), (-198.0, -88.0, 0.0), (-198.0, -72.0, 0.0), (-198.0, -88.0, 80.0), (-198.0, -72.0, 80.0), (-198.0, -80.0, 88.0), (-202.0, -88.0, 0.0), (-202.0, -72.0, 0.0), (-202.0, -88.0, 80.0), (-202.0, -72.0, 80.0), (-202.0, -80.0, 88.0), (-198.0, -68.0, 0.0), (-198.0, -52.0, 0.0), (-198.0, -68.0, 80.0), (-198.0, -52.0, 80.0), (-198.0, -60.0, 88.0), (-202.0, -68.0, 0.0), (-202.0, -52.0, 0.0), (-202.0, -68.0, 80.0), (-202.0, -52.0, 80.0), (-202.0, -60.0, 88.0), (-198.0, -48.0, 0.0), (-198.0, -32.0, 0.0), (-198.0, -48.0, 80.0), (-198.0, -32.0, 80.0), (-198.0, -40.0, 88.0), (-202.0, -48.0, 0.0), (-202.0, -32.0, 0.0), (-202.0, -48.0, 80.0), (-202.0, -32.0, 80.0), (-202.0, -40.0, 88.0), (-198.0, -28.0, 0.0), (-198.0, -12.0, 0.0), (-198.0, -28.0, 80.0), (-198.0, -12.0, 80.0), (-198.0, -20.0, 88.0), (-202.0, -28.0, 0.0), (-202.0, -12.0, 0.0), (-202.0, -28.0, 80.0), (-202.0, -12.0, 80.0), (-202.0, -20.0, 88.0), (-198.0, -8.0, 0.0), (-198.0, 8.0, 0.0), (-198.0, -8.0, 80.0), (-198.0, 8.0, 80.0), (-198.0, 2.596e-05, 88.0), (-202.0, -8.0, 0.0), (-202.0, 8.0, 0.0), (-202.0, -8.0, 80.0), (-202.0, 8.0, 80.0), (-202.0, 2.649e-05, 88.0), (-198.0, 12.0, 0.0), (-198.0, 28.0, 0.0), (-198.0, 12.0, 80.0), (-198.0, 28.0, 80.0), (-198.0, 20.0, 88.0), (-202.0, 12.0, 0.0), (-202.0, 28.0, 0.0), (-202.0, 12.0, 80.0), (-202.0, 28.0, 80.0), (-202.0, 20.0, 88.0), (-198.0, 32.0, 0.0), (-198.0, 48.0, 0.0), (-198.0, 32.0, 80.0), (-198.0, 48.0, 80.0), (-198.0, 40.0, 88.0), (-202.0, 32.0, 0.0), (-202.0, 48.0, 0.0), (-202.0, 32.0, 80.0), (-202.0, 48.0, 80.0), (-202.0, 40.0, 88.0), (-198.0, 52.0, 0.0), (-198.0, 68.0, 0.0), (-198.0, 52.0, 80.0), (-198.0, 68.0, 80.0), (-198.0, 60.0, 88.0), (-202.0, 52.0, 0.0), (-202.0, 68.0, 0.0), (-202.0, 52.0, 80.0), (-202.0, 68.0, 80.0), (-202.0, 60.0, 88.0), (-198.0, 72.0, 0.0), (-198.0, 88.0, 0.0), (-198.0, 72.0, 80.0), (-198.0, 88.0, 80.0), (-198.0, 80.0, 88.0), (-202.0, 72.0, 0.0), (-202.0, 88.0, 0.0), (-202.0, 72.0, 80.0), (-202.0, 88.0, 80.0), (-202.0, 80.0, 88.0), (-198.0, 92.0, 0.0), (-198.0, 108.0, 0.0), (-198.0, 92.0, 80.0), (-198.0, 108.0, 80.0), (-198.0, 100.0, 88.0), (-202.0, 92.0, 0.0), (-202.0, 108.0, 0.0), (-202.0, 92.0, 80.0), (-202.0, 108.0, 80.0), (-202.0, 100.0, 88.0), (-198.0, 112.0, 0.0), (-198.0, 128.0, 0.0), (-198.0, 112.0, 80.0), (-198.0, 128.0, 80.0), (-198.0, 120.0, 88.0), (-202.0, 112.0, 0.0), (-202.0, 128.0, 0.0), (-202.0, 112.0, 80.0), (-202.0, 128.0, 80.0), (-202.0, 120.0, 88.0), (-198.0, 132.0, 0.0), (-198.0, 148.0, 0.0), (-198.0, 132.0, 80.0), (-198.0, 148.0, 80.0), (-198.0, 140.0, 88.0), (-202.0, 132.0, 0.0), (-202.0, 148.0, 0.0), (-202.0, 132.0, 80.0), (-202.0, 148.0, 80.0), (-202.0, 140.0, 88.0), (-198.0, 152.0, 0.0), (-198.0, 168.0, 0.0), (-198.0, 152.0, 80.0), (-198.0, 168.0, 80.0), (-198.0, 160.0, 88.0), (-202.0, 152.0, 0.0), (-202.0, 168.0, 0.0), (-202.0, 152.0, 80.0), (-202.0, 168.0, 80.0), (-202.0, 160.0, 88.0), (-198.0, 172.0, 0.0), (-198.0, 188.0, 0.0), (-198.0, 172.0, 80.0), (-198.0, 188.0, 80.0), (-198.0, 180.0, 88.0), (-202.0, 172.0, 0.0), (-202.0, 188.0, 0.0), (-202.0, 172.0, 80.0), (-202.0, 188.0, 80.0), (-202.0, 180.0, 88.0), (-200.0, -200.0, 20.0), (-200.0, -200.0, 30.0), (-200.0, 200.0, 30.0), (-204.0, -204.0, 20.0), (-204.0, -204.0, 30.0), (-204.0, 204.0, 20.0), (-204.0, 204.0, 30.0), (-200.0, -200.0, 70.0)], [], [(0, 1, 3, 2), (2, 3, 4), (2, 4, 9, 7), (3, 1, 6, 8), (0, 2, 7, 5), (4, 3, 8, 9), (10, 11, 13, 12), (12, 13, 14), (12, 14, 19, 17), (13, 11, 16, 18), (10, 12, 17, 15), (14, 13, 18, 19), (20, 21, 23, 22), (22, 23, 24), (22, 24, 29, 27), (23, 21, 26, 28), (20, 22, 27, 25), (24, 23, 28, 29), (30, 31, 33, 32), (32, 33, 34), (32, 34, 39, 37), (33, 31, 36, 38), (30, 32, 37, 35), (34, 33, 38, 39), (40, 41, 43, 42), (42, 43, 44), (42, 44, 49, 47), (43, 41, 46, 48), (40, 42, 47, 45), (44, 43, 48, 49), (50, 51, 53, 52), (52, 53, 54), (52, 54, 59, 57), (53, 51, 56, 58), (50, 52, 57, 55), (54, 53, 58, 59), (60, 61, 63, 62), (62, 63, 64), (62, 64, 69, 67), (63, 61, 66, 68), (60, 62, 67, 65), (64, 63, 68, 69), (70, 71, 73, 72), (72, 73, 74), (72, 74, 79, 77), (73, 71, 76, 78), (70, 72, 77, 75), (74, 73, 78, 79), (80, 81, 83, 82), (82, 83, 84), (82, 84, 89, 87), (83, 81, 86, 88), (80, 82, 87, 85), (84, 83, 88, 89), (90, 91, 93, 92), (92, 93, 94), (92, 94, 99, 97), (93, 91, 96, 98), (90, 92, 97, 95), (94, 93, 98, 99), (100, 101, 103, 102), (102, 103, 104), (102, 104, 109, 107), (103, 101, 106, 108), (100, 102, 107, 105), (104, 103, 108, 109), (110, 111, 113, 112), (112, 113, 114), (112, 114, 119, 117), (113, 111, 116, 118), (110, 112, 117, 115), (114, 113, 118, 119), (120, 121, 123, 122), (122, 123, 124), (122, 124, 129, 127), (123, 121, 126, 128), (120, 122, 127, 125), (124, 123, 128, 129), (130, 131, 133, 132), (132, 133, 134), (132, 134, 139, 137), (133, 131, 136, 138), (130, 132, 137, 135), (134, 133, 138, 139), (140, 141, 143, 142), (142, 143, 144), (142, 144, 149, 147), (143, 141, 146, 148), (140, 142, 147, 145), (144, 143, 148, 149), (150, 151, 153, 152), (152, 153, 154), (152, 154, 159, 157), (153, 151, 156, 158), (150, 152, 157, 155), (154, 153, 158, 159), (160, 161, 163, 162), (162, 163, 164), (162, 164, 169, 167), (163, 161, 166, 168), (160, 162, 167, 165), (164, 163, 168, 169), (170, 171, 173, 172), (172, 173, 174), (172, 174, 179, 177), (173, 171, 176, 178), (170, 172, 177, 175), (174, 173, 178, 179), (180, 181, 183, 182), (182, 183, 184), (182, 184, 189, 187), (183, 181, 186, 188), (180, 182, 187, 185), (184, 183, 188, 189), (786, 190, 386, 387), (386, 190, 789, 388), (786, 387, 389, 790), (192, 191, 390, 193), (390, 191, 194, 391), (192, 193, 392, 195), (196, 197, 199, 198), (198, 199, 200), (198, 200, 205, 203), (199, 197, 202, 204), (196, 198, 203, 201), (200, 199, 204, 205), (206, 207, 209, 208), (208, 209, 210), (208, 210, 215, 213), (209, 207, 212, 214), (206, 208, 213, 211), (210, 209, 214, 215), (216, 217, 219, 218), (218, 219, 220), (218, 220, 225, 223), (219, 217, 222, 224), (216, 218, 223, 221), (220, 219, 224, 225), (226, 227, 229, 228), (228, 229, 230), (228, 230, 235, 233), (229, 227, 232, 234), (226, 228, 233, 231), (230, 229, 234, 235), (236, 237, 239, 238), (238, 239, 240), (238, 240, 245, 243), (239, 237, 242, 244), (236, 238, 243, 241), (240, 239, 244, 245), (246, 247, 249, 248), (248, 249, 250), (248, 250, 255, 253), (249, 247, 252, 254), (246, 248, 253, 251), (250, 249, 254, 255), (256, 257, 259, 258), (258, 259, 260), (258, 260, 265, 263), (259, 257, 262, 264), (256, 258, 263, 261), (260, 259, 264, 265), (266, 267, 269, 268), (268, 269, 270), (268, 270, 275, 273), (269, 267, 272, 274), (266, 268, 273, 271), (270, 269, 274, 275), (276, 277, 279, 278), (278, 279, 280), (278, 280, 285, 283), (279, 277, 282, 284), (276, 278, 283, 281), (280, 279, 284, 285), (286, 287, 289, 288), (288, 289, 290), (288, 290, 295, 293), (289, 287, 292, 294), (286, 288, 293, 291), (290, 289, 294, 295), (296, 297, 299, 298), (298, 299, 300), (298, 300, 305, 303), (299, 297, 302, 304), (296, 298, 303, 301), (300, 299, 304, 305), (306, 307, 309, 308), (308, 309, 310), (308, 310, 315, 313), (309, 307, 312, 314), (306, 308, 313, 311), (310, 309, 314, 315), (316, 317, 319, 318), (318, 319, 320), (318, 320, 325, 323), (319, 317, 322, 324), (316, 318, 323, 321), (320, 319, 324, 325), (326, 327, 329, 328), (328, 329, 330), (328, 330, 335, 333), (329, 327, 332, 334), (326, 328, 333, 331), (330, 329, 334, 335), (336, 337, 339, 338), (338, 339, 340), (338, 340, 345, 343), (339, 337, 342, 344), (336, 338, 343, 341), (340, 339, 344, 345), (346, 347, 349, 348), (348, 349, 350), (348, 350, 355, 353), (349, 347, 352, 354), (346, 348, 353, 351), (350, 349, 354, 355), (356, 357, 359, 358), (358, 359, 360), (358, 360, 365, 363), (359, 357, 362, 364), (356, 358, 363, 361), (360, 359, 364, 365), (366, 367, 369, 368), (368, 369, 370), (368, 370, 375, 373), (369, 367, 372, 374), (366, 368, 373, 371), (370, 369, 374, 375), (376, 377, 379, 378), (378, 379, 380), (378, 380, 385, 383), (379, 377, 382, 384), (376, 378, 383, 381), (380, 379, 384, 385), (387, 386, 583, 584), (583, 386, 388, 585), (387, 584, 586, 389), (193, 390, 587, 588), (587, 390, 391, 590), (193, 588, 591, 392), (393, 394, 396, 395), (395, 396, 397), (395, 397, 402, 400), (396, 394, 399, 401), (393, 395, 400, 398), (397, 396, 401, 402), (403, 404, 406, 405), (405, 406, 407), (405, 407, 412, 410), (406, 404, 409, 411), (403, 405, 410, 408), (407, 406, 411, 412), (413, 414, 416, 415), (415, 416, 417), (415, 417, 422, 420), (416, 414, 419, 421), (413, 415, 420, 418), (417, 416, 421, 422), (423, 424, 426, 425), (425, 426, 427), (425, 427, 432, 430), (426, 424, 429, 431), (423, 425, 430, 428), (427, 426, 431, 432), (433, 434, 436, 435), (435, 436, 437), (435, 437, 442, 440), (436, 434, 439, 441), (433, 435, 440, 438), (437, 436, 441, 442), (443, 444, 446, 445), (445, 446, 447), (445, 447, 452, 450), (446, 444, 449, 451), (443, 445, 450, 448), (447, 446, 451, 452), (453, 454, 456, 455), (455, 456, 457), (455, 457, 462, 460), (456, 454, 459, 461), (453, 455, 460, 458), (457, 456, 461, 462), (463, 464, 466, 465), (465, 466, 467), (465, 467, 472, 470), (466, 464, 469, 471), (463, 465, 470, 468), (467, 466, 471, 472), (473, 474, 476, 475), (475, 476, 477), (475, 477, 482, 480), (476, 474, 479, 481), (473, 475, 480, 478), (477, 476, 481, 482), (483, 484, 486, 485), (485, 486, 487), (485, 487, 492, 490), (486, 484, 489, 491), (483, 485, 490, 488), (487, 486, 491, 492), (493, 494, 496, 495), (495, 496, 497), (495, 497, 502, 500), (496, 494, 499, 501), (493, 495, 500, 498), (497, 496, 501, 502), (503, 504, 506, 505), (505, 506, 507), (505, 507, 512, 510), (506, 504, 509, 511), (503, 505, 510, 508), (507, 506, 511, 512), (513, 514, 516, 515), (515, 516, 517), (515, 517, 522, 520), (516, 514, 519, 521), (513, 515, 520, 518), (517, 516, 521, 522), (523, 524, 526, 525), (525, 526, 527), (525, 527, 532, 530), (526, 524, 529, 531), (523, 525, 530, 528), (527, 526, 531, 532), (533, 534, 536, 535), (535, 536, 537), (535, 537, 542, 540), (536, 534, 539, 541), (533, 535, 540, 538), (537, 536, 541, 542), (543, 544, 546, 545), (545, 546, 547), (545, 547, 552, 550), (546, 544, 549, 551), (543, 545, 550, 548), (547, 546, 551, 552), (553, 554, 556, 555), (555, 556, 557), (555, 557, 562, 560), (556, 554, 559, 561), (553, 555, 560, 558), (557, 556, 561, 562), (563, 564, 566, 565), (565, 566, 567), (565, 567, 572, 570), (566, 564, 569, 571), (563, 565, 570, 568), (567, 566, 571, 572), (573, 574, 576, 575), (575, 576, 577), (575, 577, 582, 580), (576, 574, 579, 581), (573, 575, 580, 578), (577, 576, 581, 582), (584, 583, 784, 785), (784, 583, 585, 787), (584, 785, 788, 586), (588, 587, 589, 791), (589, 587, 590, 592), (588, 791, 593, 591), (594, 595, 597, 596), (596, 597, 598), (596, 598, 603, 601), (597, 595, 600, 602), (594, 596, 601, 599), (598, 597, 602, 603), (604, 605, 607, 606), (606, 607, 608), (606, 608, 613, 611), (607, 605, 610, 612), (604, 606, 611, 609), (608, 607, 612, 613), (614, 615, 617, 616), (616, 617, 618), (616, 618, 623, 621), (617, 615, 620, 622), (614, 616, 621, 619), (618, 617, 622, 623), (624, 625, 627, 626), (626, 627, 628), (626, 628, 633, 631), (627, 625, 630, 632), (624, 626, 631, 629), (628, 627, 632, 633), (634, 635, 637, 636), (636, 637, 638), (636, 638, 643, 641), (637, 635, 640, 642), (634, 636, 641, 639), (638, 637, 642, 643), (644, 645, 647, 646), (646, 647, 648), (646, 648, 653, 651), (647, 645, 650, 652), (644, 646, 651, 649), (648, 647, 652, 653), (654, 655, 657, 656), (656, 657, 658), (656, 658, 663, 661), (657, 655, 660, 662), (654, 656, 661, 659), (658, 657, 662, 663), (664, 665, 667, 666), (666, 667, 668), (666, 668, 673, 671), (667, 665, 670, 672), (664, 666, 671, 669), (668, 667, 672, 673), (674, 675, 677, 676), (676, 677, 678), (676, 678, 683, 681), (677, 675, 680, 682), (674, 676, 681, 679), (678, 677, 682, 683), (684, 685, 687, 686), (686, 687, 688), (686, 688, 693, 691), (687, 685, 690, 692), (684, 686, 691, 689), (688, 687, 692, 693), (694, 695, 697, 696), (696, 697, 698), (696, 698, 703, 701), (697, 695, 700, 702), (694, 696, 701, 699), (698, 697, 702, 703), (704, 705, 707, 706), (706, 707, 708), (706, 708, 713, 711), (707, 705, 710, 712), (704, 706, 711, 709), (708, 707, 712, 713), (714, 715, 717, 716), (716, 717, 718), (716, 718, 723, 721), (717, 715, 720, 722), (714, 716, 721, 719), (718, 717, 722, 723), (724, 725, 727, 726), (726, 727, 728), (726, 728, 733, 731), (727, 725, 730, 732), (724, 726, 731, 729), (728, 727, 732, 733), (734, 735, 737, 736), (736, 737, 738), (736, 738, 743, 741), (737, 735, 740, 742), (734, 736, 741, 739), (738, 737, 742, 743), (744, 745, 747, 746), (746, 747, 748), (746, 748, 753, 751), (747, 745, 750, 752), (744, 746, 751, 749), (748, 747, 752, 753), (754, 755, 757, 756), (756, 757, 758), (756, 758, 763, 761), (757, 755, 760, 762), (754, 756, 761, 759), (758, 757, 762, 763), (764, 765, 767, 766), (766, 767, 768), (766, 768, 773, 771), (767, 765, 770, 772), (764, 766, 771, 769), (768, 767, 772, 773), (774, 775, 777, 776), (776, 777, 778), (776, 778, 783, 781), (777, 775, 780, 782), (774, 776, 781, 779), (778, 777, 782, 783), (785, 784, 190, 786), (190, 784, 787, 789), (785, 786, 790, 788), (791, 589, 191, 192), (191, 589, 592, 194), (791, 192, 195, 593)])
me_plane_002.polygons.foreach_set('material_index', [0, 0, 1, 1, 1, 1, 0, 0, 1, 1, 1, 1, 0, 0, 1, 1, 1, 1, 0, 0, 1, 1, 1, 1, 0, 0, 1, 1, 1, 1, 0, 0, 1, 1, 1, 1, 0, 0, 1, 1, 1, 1, 0, 0, 1, 1, 1, 1, 0, 0, 1, 1, 1, 1, 0, 0, 1, 1, 1, 1, 0, 0, 1, 1, 1, 1, 0, 0, 1, 1, 1, 1, 0, 0, 1, 1, 1, 1, 0, 0, 1, 1, 1, 1, 0, 0, 1, 1, 1, 1, 0, 0, 1, 1, 1, 1, 0, 0, 1, 1, 1, 1, 0, 0, 1, 1, 1, 1, 0, 0, 1, 1, 1, 1, 1, 1, 1, 1, 1, 1, 0, 0, 1, 1, 1, 1, 0, 0, 1, 1, 1, 1, 0, 0, 1, 1, 1, 1, 0, 0, 1, 1, 1, 1, 0, 0, 1, 1, 1, 1, 0, 0, 1, 1, 1, 1, 0, 0, 1, 1, 1, 1, 0, 0, 1, 1, 1, 1, 0, 0, 1, 1, 1, 1, 0, 0, 1, 1, 1, 1, 0, 0, 1, 1, 1, 1, 0, 0, 1, 1, 1, 1, 0, 0, 1, 1, 1, 1, 0, 0, 1, 1, 1, 1, 0, 0, 1, 1, 1, 1, 0, 0, 1, 1, 1, 1, 0, 0, 1, 1, 1, 1, 0, 0, 1, 1, 1, 1, 0, 0, 1, 1, 1, 1, 1, 1, 1, 1, 1, 1, 0, 0, 1, 1, 1, 1, 0, 0, 1, 1, 1, 1, 0, 0, 1, 1, 1, 1, 0, 0, 1, 1, 1, 1, 0, 0, 1, 1, 1, 1, 0, 0, 1, 1, 1, 1, 0, 0, 1, 1, 1, 1, 0, 0, 1, 1, 1, 1, 0, 0, 1, 1, 1, 1, 0, 0, 1, 1, 1, 1, 0, 0, 1, 1, 1, 1, 0, 0, 1, 1, 1, 1, 0, 0, 1, 1, 1, 1, 0, 0, 1, 1, 1, 1, 0, 0, 1, 1, 1, 1, 0, 0, 1, 1, 1, 1, 0, 0, 1, 1, 1, 1, 0, 0, 1, 1, 1, 1, 0, 0, 1, 1, 1, 1, 1, 1, 1, 1, 1, 1, 0, 0, 1, 1, 1, 1, 0, 0, 1, 1, 1, 1, 0, 0, 1, 1, 1, 1, 0, 0, 1, 1, 1, 1, 0, 0, 1, 1, 1, 1, 0, 0, 1, 1, 1, 1, 0, 0, 1, 1, 1, 1, 0, 0, 1, 1, 1, 1, 0, 0, 1, 1, 1, 1, 0, 0, 1, 1, 1, 1, 0, 0, 1, 1, 1, 1, 0, 0, 1, 1, 1, 1, 0, 0, 1, 1, 1, 1, 0, 0, 1, 1, 1, 1, 0, 0, 1, 1, 1, 1, 0, 0, 1, 1, 1, 1, 0, 0, 1, 1, 1, 1, 0, 0, 1, 1, 1, 1, 0, 0, 1, 1, 1, 1, 1, 1, 1, 1, 1, 1])
me_plane_002.materials.append(mat_1)
me_plane_002.materials.append(mat_2)
me_plane_002.use_remesh_preserve_volume = False
me_plane_002.use_remesh_preserve_attributes = False
me_plane_002.use_mirror_vertex_groups = False
me_plane_002.update()
me_plane_001 = bpy.data.meshes.new('Plane.001')
me_plane_001.from_pydata([(200.0, -200.0, 0.0), (200.0, 200.0, 0.0), (-200.0, -200.0, 0.0), (-200.0, 200.0, 0.0), (-180.0, -200.0, 0.0), (-160.0, -200.0, 0.0), (-140.0, -200.0, 0.0), (-120.0, -200.0, 0.0), (-100.0, -200.0, 0.0), (-80.0, -200.0, 0.0), (-60.0, -200.0, 0.0), (-40.0, -200.0, 0.0), (-20.0, -200.0, 0.0), (0.0, -200.0, 0.0), (20.0, -200.0, 0.0), (40.0, -200.0, 0.0), (60.0, -200.0, 0.0), (80.0, -200.0, 0.0), (100.0, -200.0, 0.0), (120.0, -200.0, 0.0), (140.0, -200.0, 0.0), (160.0, -200.0, 0.0), (180.0, -200.0, 0.0), (200.0, -180.0, 0.0), (200.0, -160.0, 0.0), (200.0, -140.0, 0.0), (200.0, -120.0, 0.0), (200.0, -100.0, 0.0), (200.0, -80.0, 0.0), (200.0, -60.0, 0.0), (200.0, -40.0, 0.0), (200.0, -20.0, 0.0), (200.0, 0.0, 0.0), (200.0, 20.0, 0.0), (200.0, 40.0, 0.0), (200.0, 60.0, 0.0), (200.0, 80.0, 0.0), (200.0, 100.0, 0.0), (200.0, 120.0, 0.0), (200.0, 140.0, 0.0), (200.0, 160.0, 0.0), (200.0, 180.0, 0.0), (180.0, 200.0, 0.0), (160.0, 200.0, 0.0), (140.0, 200.0, 0.0), (120.0, 200.0, 0.0), (100.0, 200.0, 0.0), (80.0, 200.0, 0.0), (60.0, 200.0, 0.0), (40.0, 200.0, 0.0), (20.0, 200.0, 0.0), (0.0, 200.0, 0.0), (-20.0, 200.0, 0.0), (-40.0, 200.0, 0.0), (-60.0, 200.0, 0.0), (-80.0, 200.0, 0.0), (-100.0, 200.0, 0.0), (-120.0, 200.0, 0.0), (-140.0, 200.0, 0.0), (-160.0, 200.0, 0.0), (-180.0, 200.0, 0.0), (-200.0, 180.0, 0.0), (-200.0, 160.0, 0.0), (-200.0, 140.0, 0.0), (-200.0, 120.0, 0.0), (-200.0, 100.0, 0.0), (-200.0, 80.0, 0.0), (-200.0, 60.0, 0.0), (-200.0, 40.0, 0.0), (-200.0, 20.0, 0.0), (-200.0, 0.0, 0.0), (-200.0, -20.0, 0.0), (-200.0, -40.0, 0.0), (-200.0, -60.0, 0.0), (-200.0, -80.0, 0.0), (-200.0, -100.0, 0.0), (-200.0, -120.0, 0.0), (-200.0, -140.0, 0.0), (-200.0, -160.0, 0.0), (-200.0, -180.0, 0.0), (180.0, -180.0, 0.4883), (160.0, -180.0, 0.7264), (140.0, -180.0, 0.9762), (120.0, -180.0, 1.22), (100.0, -180.0, 1.44), (80.0, -180.0, 1.619), (60.0, -180.0, 1.74), (40.0, -180.0, 1.784), (20.0, -180.0, 1.784), (0.0, -180.0, 1.892), (-20.0, -180.0, 1.851), (-40.0, -180.0, 1.785), (-60.0, -180.0, 1.708), (-80.0, -180.0, 1.633), (-100.0, -180.0, 1.216), (-120.0, -180.0, 0.8375), (-140.0, -180.0, 0.5209), (-160.0, -180.0, 0.2882), (-180.0, -180.0, 0.04446), (180.0, -160.0, 0.3976), (160.0, -160.0, 1.813), (140.0, -160.0, 2.53), (120.0, -160.0, 3.276), (100.0, -160.0, 4.264), (80.0, -160.0, 5.465), (60.0, -160.0, 5.265), (40.0, -160.0, 5.071), (20.0, -160.0, 5.263), (0.0, -160.0, 5.669), (-20.0, -160.0, 6.23), (-40.0, -160.0, 6.07), (-60.0, -160.0, 5.868), (-80.0, -160.0, 5.662), (-100.0, -160.0, 4.487), (-120.0, -160.0, 3.409), (-140.0, -160.0, 2.496), (-160.0, -160.0, 1.175), (-180.0, -160.0, 0.1169), (180.0, -140.0, 0.3127), (160.0, -140.0, 1.531), (140.0, -140.0, 3.902), (120.0, -140.0, 5.933), (100.0, -140.0, 8.227), (80.0, -140.0, 10.62), (60.0, -140.0, 9.405), (40.0, -140.0, 8.461), (20.0, -140.0, 7.954), (0.0, -140.0, 8.213), (-20.0, -140.0, 9.013), (-40.0, -140.0, 9.753), (-60.0, -140.0, 9.404), (-80.0, -140.0, 9.036), (-100.0, -140.0, 7.56), (-120.0, -140.0, 6.205), (-140.0, -140.0, 4.042), (-160.0, -140.0, 1.609), (-180.0, -140.0, 0.2185), (180.0, -120.0, 0.2353), (160.0, -120.0, 1.285), (140.0, -120.0, 4.509), (120.0, -120.0, 9.041), (100.0, -120.0, 11.69), (80.0, -120.0, 13.72), (60.0, -120.0, 12.46), (40.0, -120.0, 11.49), (20.0, -120.0, 8.696), (0.0, -120.0, 8.068), (-20.0, -120.0, 9.358), (-40.0, -120.0, 10.02), (-60.0, -120.0, 10.35), (-80.0, -120.0, 9.806), (-100.0, -120.0, 8.603), (-120.0, -120.0, 6.665), (-140.0, -120.0, 4.671), (-160.0, -120.0, 2.091), (-180.0, -120.0, 0.3446), (180.0, -100.0, 0.1667), (160.0, -100.0, 1.346), (140.0, -100.0, 5.417), (120.0, -100.0, 10.27), (100.0, -100.0, 14.44), (80.0, -100.0, 16.07), (60.0, -100.0, 15.29), (40.0, -100.0, 12.6), (20.0, -100.0, 9.648), (0.0, -100.0, 8.234), (-20.0, -100.0, 9.067), (-40.0, -100.0, 10.21), (-60.0, -100.0, 10.29), (-80.0, -100.0, 9.887), (-100.0, -100.0, 8.724), (-120.0, -100.0, 7.104), (-140.0, -100.0, 5.349), (-160.0, -100.0, 2.598), (-180.0, -100.0, 0.4908), (180.0, -80.0, 0.1079), (160.0, -80.0, 1.732), (140.0, -80.0, 6.547), (120.0, -80.0, 10.92), (100.0, -80.0, 14.65), (80.0, -80.0, 16.46), (60.0, -80.0, 15.48), (40.0, -80.0, 12.89), (20.0, -80.0, 9.569), (0.0, -80.0, 7.375), (-20.0, -80.0, 7.203), (-40.0, -80.0, 8.103), (-60.0, -80.0, 8.506), (-80.0, -80.0, 8.624), (-100.0, -80.0, 7.947), (-120.0, -80.0, 6.375), (-140.0, -80.0, 4.637), (-160.0, -80.0, 2.091), (-180.0, -80.0, 0.3446), (180.0, -60.0, 0.05959), (160.0, -60.0, 0.8846), (140.0, -60.0, 4.186), (120.0, -60.0, 8.38), (100.0, -60.0, 12.48), (80.0, -60.0, 14.07), (60.0, -60.0, 13.27), (40.0, -60.0, 9.931), (20.0, -60.0, 5.954), (0.0, -60.0, 3.375), (-20.0, -60.0, 4.013), (-40.0, -60.0, 4.878), (-60.0, -60.0, 4.365), (-80.0, -60.0, 5.586), (-100.0, -60.0, 5.215), (-120.0, -60.0, 4.935), (-140.0, -60.0, 3.642), (-160.0, -60.0, 1.586), (-180.0, -60.0, 0.2185), (180.0, -40.0, 0.024), (160.0, -40.0, 0.1928), (140.0, -40.0, 2.232), (120.0, -40.0, 5.908), (100.0, -40.0, 7.533), (80.0, -40.0, 9.107), (60.0, -40.0, 8.165), (40.0, -40.0, 5.984), (20.0, -40.0, 0.618), (0.0, -40.0, -1.827), (-20.0, -40.0, -0.8801), (-40.0, -40.0, -0.8604), (-60.0, -40.0, -0.5169), (-80.0, -40.0, 1.148), (-100.0, -40.0, 1.316), (-120.0, -40.0, 1.431), (-140.0, -40.0, 1.544), (-160.0, -40.0, 0.969), (-180.0, -40.0, 0.1169), (180.0, -20.0, 0.0), (160.0, -20.0, 0.06755), (140.0, -20.0, 1.15), (120.0, -20.0, 1.083), (100.0, -20.0, 2.118), (80.0, -20.0, 3.488), (60.0, -20.0, 2.277), (40.0, -20.0, -0.3105), (20.0, -20.0, -3.549), (0.0, -20.0, -6.885), (-20.0, -20.0, -7.194), (-40.0, -20.0, -6.304), (-60.0, -20.0, -5.559), (-80.0, -20.0, -3.478), (-100.0, -20.0, -3.087), (-120.0, -20.0, -2.667), (-140.0, -20.0, -0.866), (-160.0, -20.0, 0.2567), (-180.0, -20.0, 0.04407), (180.0, 0.0, 0.145), (160.0, 0.0, 0.8364), (140.0, 0.0, 1.325), (120.0, 0.0, -0.06478), (100.0, 0.0, -1.425), (80.0, 0.0, -0.4083), (60.0, 0.0, -2.115), (40.0, 0.0, -3.21), (20.0, 0.0, -5.493), (0.0, 0.0, -8.889), (-20.0, 0.0, -11.26), (-40.0, 0.0, -11.02), (-60.0, 0.0, -9.979), (-80.0, 0.0, -7.694), (-100.0, 0.0, -7.26), (-120.0, 0.0, -5.129), (-140.0, 0.0, -2.967), (-160.0, 0.0, -0.842), (-180.0, 0.0, -0.03129), (180.0, 20.0, 0.289), (160.0, 20.0, 2.277), (140.0, 20.0, 2.803), (120.0, 20.0, 1.224), (100.0, 20.0, -0.2374), (80.0, 20.0, -0.2341), (60.0, 20.0, -1.07), (40.0, 20.0, -2.42), (20.0, 20.0, -4.754), (0.0, 20.0, -7.656), (-20.0, 20.0, -11.67), (-40.0, 20.0, -13.13), (-60.0, 20.0, -12.33), (-80.0, 20.0, -11.04), (-100.0, 20.0, -9.453), (-120.0, 20.0, -7.345), (-140.0, 20.0, -4.579), (-160.0, 20.0, -1.538), (-180.0, 20.0, -0.1275), (180.0, 40.0, 0.4737), (160.0, 40.0, 3.033), (140.0, 40.0, 6.358), (120.0, 40.0, 5.231), (100.0, 40.0, 3.59), (80.0, 40.0, 3.694), (60.0, 40.0, 2.453), (40.0, 40.0, 1.199), (20.0, 40.0, -0.7932), (0.0, 40.0, -6.303), (-20.0, 40.0, -10.34), (-40.0, 40.0, -12.95), (-60.0, 40.0, -13.24), (-80.0, 40.0, -12.73), (-100.0, 40.0, -11.35), (-120.0, 40.0, -9.325), (-140.0, 40.0, -6.292), (-160.0, 40.0, -2.493), (-180.0, 40.0, -0.3122), (180.0, 60.0, 0.6933), (160.0, 60.0, 3.833), (140.0, 60.0, 8.032), (120.0, 60.0, 9.089), (100.0, 60.0, 9.051), (80.0, 60.0, 8.83), (60.0, 60.0, 8.53), (40.0, 60.0, 6.888), (20.0, 60.0, 3.228), (0.0, 60.0, -2.621), (-20.0, 60.0, -7.272), (-40.0, 60.0, -10.93), (-60.0, 60.0, -12.75), (-80.0, 60.0, -12.99), (-100.0, 60.0, -11.33), (-120.0, 60.0, -9.183), (-140.0, 60.0, -6.133), (-160.0, 60.0, -2.448), (-180.0, 60.0, -0.2332), (180.0, 80.0, 0.9416), (160.0, 80.0, 4.671), (140.0, 80.0, 9.308), (120.0, 80.0, 11.85), (100.0, 80.0, 13.43), (80.0, 80.0, 13.24), (60.0, 80.0, 13.28), (40.0, 80.0, 10.48), (20.0, 80.0, 5.853), (0.0, 80.0, 0.4138), (-20.0, 80.0, -4.933), (-40.0, 80.0, -8.248), (-60.0, 80.0, -11.13), (-80.0, 80.0, -11.33), (-100.0, 80.0, -11.21), (-120.0, 80.0, -8.874), (-140.0, 80.0, -6.003), (-160.0, 80.0, -2.165), (-180.0, 80.0, -0.2193), (180.0, 100.0, 1.212), (160.0, 100.0, 5.529), (140.0, 100.0, 10.44), (120.0, 100.0, 12.89), (100.0, 100.0, 14.62), (80.0, 100.0, 15.26), (60.0, 100.0, 14.61), (40.0, 100.0, 12.16), (20.0, 100.0, 7.942), (0.0, 100.0, 2.706), (-20.0, 100.0, -1.191), (-40.0, 100.0, -5.062), (-60.0, 100.0, -8.674), (-80.0, 100.0, -9.183), (-100.0, 100.0, -8.874), (-120.0, 100.0, -8.114), (-140.0, 100.0, -5.345), (-160.0, 100.0, -1.989), (-180.0, 100.0, -0.2719), (180.0, 120.0, 0.9416), (160.0, 120.0, 4.671), (140.0, 120.0, 9.308), (120.0, 120.0, 11.95), (100.0, 120.0, 14.01), (80.0, 120.0, 14.62), (60.0, 120.0, 14.01), (40.0, 120.0, 11.67), (20.0, 120.0, 7.651), (0.0, 120.0, 3.973), (-20.0, 120.0, 0.3276), (-40.0, 120.0, -3.01), (-60.0, 120.0, -6.063), (-80.0, 120.0, -6.143), (-100.0, 120.0, -6.014), (-120.0, 120.0, -5.356), (-140.0, 120.0, -4.216), (-160.0, 120.0, -1.383), (-180.0, 120.0, -0.1819), (180.0, 140.0, 0.6933), (160.0, 140.0, 3.833), (140.0, 140.0, 8.136), (120.0, 140.0, 10.9), (100.0, 140.0, 11.93), (80.0, 140.0, 12.88), (60.0, 140.0, 11.93), (40.0, 140.0, 10.86), (20.0, 140.0, 7.86), (0.0, 140.0, 4.588), (-20.0, 140.0, 1.43), (-40.0, 140.0, -1.239), (-60.0, 140.0, -3.443), (-80.0, 140.0, -3.402), (-100.0, 140.0, -3.013), (-120.0, 140.0, -2.772), (-140.0, 140.0, -1.929), (-160.0, 140.0, -0.9258), (-180.0, 140.0, -0.1046), (180.0, 160.0, 0.4737), (160.0, 160.0, 3.027), (140.0, 160.0, 5.025), (120.0, 160.0, 5.885), (100.0, 160.0, 6.735), (80.0, 160.0, 7.557), (60.0, 160.0, 6.735), (40.0, 160.0, 5.885), (20.0, 160.0, 5.025), (0.0, 160.0, 3.026), (-20.0, 160.0, 1.261), (-40.0, 160.0, -0.08356), (-60.0, 160.0, -0.9036), (-80.0, 160.0, -0.6756), (-100.0, 160.0, -0.6354), (-120.0, 160.0, -0.7879), (-140.0, 160.0, -0.5271), (-160.0, 160.0, -0.3032), (-180.0, 160.0, -0.04507), (180.0, 180.0, 0.2885), (160.0, 180.0, 0.793), (140.0, 180.0, 1.051), (120.0, 180.0, 1.33), (100.0, 180.0, 1.621), (80.0, 180.0, 1.918), (60.0, 180.0, 1.621), (40.0, 180.0, 1.33), (20.0, 180.0, 1.051), (0.0, 180.0, 0.793), (-20.0, 180.0, 0.2885), (-40.0, 180.0, 0.02219), (-60.0, 180.0, -0.01472), (-80.0, 180.0, -0.00191), (-100.0, 180.0, -0.02714), (-120.0, 180.0, -0.07743), (-140.0, 180.0, -0.02691), (-160.0, 180.0, -0.001789), (-180.0, 180.0, 0.0)], [], [(440, 60, 3, 61), (4, 98, 79, 2), (98, 117, 78, 79), (117, 136, 77, 78), (136, 155, 76, 77), (155, 174, 75, 76), (174, 193, 74, 75), (193, 212, 73, 74), (212, 231, 72, 73), (231, 250, 71, 72), (250, 269, 70, 71), (269, 288, 69, 70), (288, 307, 68, 69), (307, 326, 67, 68), (326, 345, 66, 67), (345, 364, 65, 66), (364, 383, 64, 65), (383, 402, 63, 64), (402, 421, 62, 63), (421, 440, 61, 62), (0, 23, 80, 22), (22, 80, 81, 21), (21, 81, 82, 20), (20, 82, 83, 19), (19, 83, 84, 18), (18, 84, 85, 17), (17, 85, 86, 16), (16, 86, 87, 15), (15, 87, 88, 14), (14, 88, 89, 13), (13, 89, 90, 12), (12, 90, 91, 11), (11, 91, 92, 10), (10, 92, 93, 9), (9, 93, 94, 8), (8, 94, 95, 7), (7, 95, 96, 6), (6, 96, 97, 5), (5, 97, 98, 4), (23, 24, 99, 80), (80, 99, 100, 81), (81, 100, 101, 82), (82, 101, 102, 83), (83, 102, 103, 84), (84, 103, 104, 85), (85, 104, 105, 86), (86, 105, 106, 87), (87, 106, 107, 88), (88, 107, 108, 89), (89, 108, 109, 90), (90, 109, 110, 91), (91, 110, 111, 92), (92, 111, 112, 93), (93, 112, 113, 94), (94, 113, 114, 95), (95, 114, 115, 96), (96, 115, 116, 97), (97, 116, 117, 98), (24, 25, 118, 99), (99, 118, 119, 100), (100, 119, 120, 101), (101, 120, 121, 102), (102, 121, 122, 103), (103, 122, 123, 104), (104, 123, 124, 105), (105, 124, 125, 106), (106, 125, 126, 107), (107, 126, 127, 108), (108, 127, 128, 109), (109, 128, 129, 110), (110, 129, 130, 111), (111, 130, 131, 112), (112, 131, 132, 113), (113, 132, 133, 114), (114, 133, 134, 115), (115, 134, 135, 116), (116, 135, 136, 117), (25, 26, 137, 118), (118, 137, 138, 119), (119, 138, 139, 120), (120, 139, 140, 121), (121, 140, 141, 122), (122, 141, 142, 123), (123, 142, 143, 124), (124, 143, 144, 125), (125, 144, 145, 126), (126, 145, 146, 127), (127, 146, 147, 128), (128, 147, 148, 129), (129, 148, 149, 130), (130, 149, 150, 131), (131, 150, 151, 132), (132, 151, 152, 133), (133, 152, 153, 134), (134, 153, 154, 135), (135, 154, 155, 136), (26, 27, 156, 137), (137, 156, 157, 138), (138, 157, 158, 139), (139, 158, 159, 140), (140, 159, 160, 141), (141, 160, 161, 142), (142, 161, 162, 143), (143, 162, 163, 144), (144, 163, 164, 145), (145, 164, 165, 146), (146, 165, 166, 147), (147, 166, 167, 148), (148, 167, 168, 149), (149, 168, 169, 150), (150, 169, 170, 151), (151, 170, 171, 152), (152, 171, 172, 153), (153, 172, 173, 154), (154, 173, 174, 155), (27, 28, 175, 156), (156, 175, 176, 157), (157, 176, 177, 158), (158, 177, 178, 159), (159, 178, 179, 160), (160, 179, 180, 161), (161, 180, 181, 162), (162, 181, 182, 163), (163, 182, 183, 164), (164, 183, 184, 165), (165, 184, 185, 166), (166, 185, 186, 167), (167, 186, 187, 168), (168, 187, 188, 169), (169, 188, 189, 170), (170, 189, 190, 171), (171, 190, 191, 172), (172, 191, 192, 173), (173, 192, 193, 174), (28, 29, 194, 175), (175, 194, 195, 176), (176, 195, 196, 177), (177, 196, 197, 178), (178, 197, 198, 179), (179, 198, 199, 180), (180, 199, 200, 181), (181, 200, 201, 182), (182, 201, 202, 183), (183, 202, 203, 184), (184, 203, 204, 185), (185, 204, 205, 186), (186, 205, 206, 187), (187, 206, 207, 188), (188, 207, 208, 189), (189, 208, 209, 190), (190, 209, 210, 191), (191, 210, 211, 192), (192, 211, 212, 193), (29, 30, 213, 194), (194, 213, 214, 195), (195, 214, 215, 196), (196, 215, 216, 197), (197, 216, 217, 198), (198, 217, 218, 199), (199, 218, 219, 200), (200, 219, 220, 201), (201, 220, 221, 202), (202, 221, 222, 203), (203, 222, 223, 204), (204, 223, 224, 205), (205, 224, 225, 206), (206, 225, 226, 207), (207, 226, 227, 208), (208, 227, 228, 209), (209, 228, 229, 210), (210, 229, 230, 211), (211, 230, 231, 212), (30, 31, 232, 213), (213, 232, 233, 214), (214, 233, 234, 215), (215, 234, 235, 216), (216, 235, 236, 217), (217, 236, 237, 218), (218, 237, 238, 219), (219, 238, 239, 220), (220, 239, 240, 221), (221, 240, 241, 222), (222, 241, 242, 223), (223, 242, 243, 224), (224, 243, 244, 225), (225, 244, 245, 226), (226, 245, 246, 227), (227, 246, 247, 228), (228, 247, 248, 229), (229, 248, 249, 230), (230, 249, 250, 231), (31, 32, 251, 232), (232, 251, 252, 233), (233, 252, 253, 234), (234, 253, 254, 235), (235, 254, 255, 236), (236, 255, 256, 237), (237, 256, 257, 238), (238, 257, 258, 239), (239, 258, 259, 240), (240, 259, 260, 241), (241, 260, 261, 242), (242, 261, 262, 243), (243, 262, 263, 244), (244, 263, 264, 245), (245, 264, 265, 246), (246, 265, 266, 247), (247, 266, 267, 248), (248, 267, 268, 249), (249, 268, 269, 250), (32, 33, 270, 251), (251, 270, 271, 252), (252, 271, 272, 253), (253, 272, 273, 254), (254, 273, 274, 255), (255, 274, 275, 256), (256, 275, 276, 257), (257, 276, 277, 258), (258, 277, 278, 259), (259, 278, 279, 260), (260, 279, 280, 261), (261, 280, 281, 262), (262, 281, 282, 263), (263, 282, 283, 264), (264, 283, 284, 265), (265, 284, 285, 266), (266, 285, 286, 267), (267, 286, 287, 268), (268, 287, 288, 269), (33, 34, 289, 270), (270, 289, 290, 271), (271, 290, 291, 272), (272, 291, 292, 273), (273, 292, 293, 274), (274, 293, 294, 275), (275, 294, 295, 276), (276, 295, 296, 277), (277, 296, 297, 278), (278, 297, 298, 279), (279, 298, 299, 280), (280, 299, 300, 281), (281, 300, 301, 282), (282, 301, 302, 283), (283, 302, 303, 284), (284, 303, 304, 285), (285, 304, 305, 286), (286, 305, 306, 287), (287, 306, 307, 288), (34, 35, 308, 289), (289, 308, 309, 290), (290, 309, 310, 291), (291, 310, 311, 292), (292, 311, 312, 293), (293, 312, 313, 294), (294, 313, 314, 295), (295, 314, 315, 296), (296, 315, 316, 297), (297, 316, 317, 298), (298, 317, 318, 299), (299, 318, 319, 300), (300, 319, 320, 301), (301, 320, 321, 302), (302, 321, 322, 303), (303, 322, 323, 304), (304, 323, 324, 305), (305, 324, 325, 306), (306, 325, 326, 307), (35, 36, 327, 308), (308, 327, 328, 309), (309, 328, 329, 310), (310, 329, 330, 311), (311, 330, 331, 312), (312, 331, 332, 313), (313, 332, 333, 314), (314, 333, 334, 315), (315, 334, 335, 316), (316, 335, 336, 317), (317, 336, 337, 318), (318, 337, 338, 319), (319, 338, 339, 320), (320, 339, 340, 321), (321, 340, 341, 322), (322, 341, 342, 323), (323, 342, 343, 324), (324, 343, 344, 325), (325, 344, 345, 326), (36, 37, 346, 327), (327, 346, 347, 328), (328, 347, 348, 329), (329, 348, 349, 330), (330, 349, 350, 331), (331, 350, 351, 332), (332, 351, 352, 333), (333, 352, 353, 334), (334, 353, 354, 335), (335, 354, 355, 336), (336, 355, 356, 337), (337, 356, 357, 338), (338, 357, 358, 339), (339, 358, 359, 340), (340, 359, 360, 341), (341, 360, 361, 342), (342, 361, 362, 343), (343, 362, 363, 344), (344, 363, 364, 345), (37, 38, 365, 346), (346, 365, 366, 347), (347, 366, 367, 348), (348, 367, 368, 349), (349, 368, 369, 350), (350, 369, 370, 351), (351, 370, 371, 352), (352, 371, 372, 353), (353, 372, 373, 354), (354, 373, 374, 355), (355, 374, 375, 356), (356, 375, 376, 357), (357, 376, 377, 358), (358, 377, 378, 359), (359, 378, 379, 360), (360, 379, 380, 361), (361, 380, 381, 362), (362, 381, 382, 363), (363, 382, 383, 364), (38, 39, 384, 365), (365, 384, 385, 366), (366, 385, 386, 367), (367, 386, 387, 368), (368, 387, 388, 369), (369, 388, 389, 370), (370, 389, 390, 371), (371, 390, 391, 372), (372, 391, 392, 373), (373, 392, 393, 374), (374, 393, 394, 375), (375, 394, 395, 376), (376, 395, 396, 377), (377, 396, 397, 378), (378, 397, 398, 379), (379, 398, 399, 380), (380, 399, 400, 381), (381, 400, 401, 382), (382, 401, 402, 383), (39, 40, 403, 384), (384, 403, 404, 385), (385, 404, 405, 386), (386, 405, 406, 387), (387, 406, 407, 388), (388, 407, 408, 389), (389, 408, 409, 390), (390, 409, 410, 391), (391, 410, 411, 392), (392, 411, 412, 393), (393, 412, 413, 394), (394, 413, 414, 395), (395, 414, 415, 396), (396, 415, 416, 397), (397, 416, 417, 398), (398, 417, 418, 399), (399, 418, 419, 400), (400, 419, 420, 401), (401, 420, 421, 402), (40, 41, 422, 403), (403, 422, 423, 404), (404, 423, 424, 405), (405, 424, 425, 406), (406, 425, 426, 407), (407, 426, 427, 408), (408, 427, 428, 409), (409, 428, 429, 410), (410, 429, 430, 411), (411, 430, 431, 412), (412, 431, 432, 413), (413, 432, 433, 414), (414, 433, 434, 415), (415, 434, 435, 416), (416, 435, 436, 417), (417, 436, 437, 418), (418, 437, 438, 419), (419, 438, 439, 420), (420, 439, 440, 421), (41, 1, 42, 422), (422, 42, 43, 423), (423, 43, 44, 424), (424, 44, 45, 425), (425, 45, 46, 426), (426, 46, 47, 427), (427, 47, 48, 428), (428, 48, 49, 429), (429, 49, 50, 430), (430, 50, 51, 431), (431, 51, 52, 432), (432, 52, 53, 433), (433, 53, 54, 434), (434, 54, 55, 435), (435, 55, 56, 436), (436, 56, 57, 437), (437, 57, 58, 438), (438, 58, 59, 439), (439, 59, 60, 440)])
me_plane_001.polygons.foreach_set('use_smooth', [True] * 400)
_k = {(0, 22): 1.0, (1, 41): 1.0, (3, 60): 1.0, (2, 79): 1.0, (2, 4): 1.0, (4, 5): 1.0, (5, 6): 1.0, (6, 7): 1.0, (7, 8): 1.0, (8, 9): 1.0, (9, 10): 1.0, (10, 11): 1.0, (11, 12): 1.0, (12, 13): 1.0, (13, 14): 1.0, (14, 15): 1.0, (15, 16): 1.0, (16, 17): 1.0, (17, 18): 1.0, (18, 19): 1.0, (19, 20): 1.0, (20, 21): 1.0, (21, 22): 1.0, (0, 23): 1.0, (23, 24): 1.0, (24, 25): 1.0, (25, 26): 1.0, (26, 27): 1.0, (27, 28): 1.0, (28, 29): 1.0, (29, 30): 1.0, (30, 31): 1.0, (31, 32): 1.0, (32, 33): 1.0, (33, 34): 1.0, (34, 35): 1.0, (35, 36): 1.0, (36, 37): 1.0, (37, 38): 1.0, (38, 39): 1.0, (39, 40): 1.0, (40, 41): 1.0, (1, 42): 1.0, (42, 43): 1.0, (43, 44): 1.0, (44, 45): 1.0, (45, 46): 1.0, (46, 47): 1.0, (47, 48): 1.0, (48, 49): 1.0, (49, 50): 1.0, (50, 51): 1.0, (51, 52): 1.0, (52, 53): 1.0, (53, 54): 1.0, (54, 55): 1.0, (55, 56): 1.0, (56, 57): 1.0, (57, 58): 1.0, (58, 59): 1.0, (59, 60): 1.0, (3, 61): 1.0, (61, 62): 1.0, (62, 63): 1.0, (63, 64): 1.0, (64, 65): 1.0, (65, 66): 1.0, (66, 67): 1.0, (67, 68): 1.0, (68, 69): 1.0, (69, 70): 1.0, (70, 71): 1.0, (71, 72): 1.0, (72, 73): 1.0, (73, 74): 1.0, (74, 75): 1.0, (75, 76): 1.0, (76, 77): 1.0, (77, 78): 1.0, (78, 79): 1.0}
me_plane_001.attributes.new('crease_edge', 'FLOAT', 'EDGE').data.foreach_set('value', [_k.get((min(e.vertices), max(e.vertices)), 0.0) for e in me_plane_001.edges])
_uv = me_plane_001.uv_layers.new(name='UVMap')
_uv.uv.foreach_set('vector', [-8.5, 9.5, -8.5, 10.5, -9.5, 10.5, -9.5, 9.5, -8.5, -9.5, -8.5, -8.5, -9.5, -8.5, -9.5, -9.5, -8.5, -8.5, -8.5, -7.5, -9.5, -7.5, -9.5, -8.5, -8.5, -7.5, -8.5, -6.5, -9.5, -6.5, -9.5, -7.5, -8.5, -6.5, -8.5, -5.5, -9.5, -5.5, -9.5, -6.5, -8.5, -5.5, -8.5, -4.5, -9.5, -4.5, -9.5, -5.5, -8.5, -4.5, -8.5, -3.5, -9.5, -3.5, -9.5, -4.5, -8.5, -3.5, -8.5, -2.5, -9.5, -2.5, -9.5, -3.5, -8.5, -2.5, -8.5, -1.5, -9.5, -1.5, -9.5, -2.5, -8.5, -1.5, -8.5, -0.5, -9.5, -0.5, -9.5, -1.5, -8.5, -0.5, -8.5, 0.5, -9.5, 0.5, -9.5, -0.5, -8.5, 0.5, -8.5, 1.5, -9.5, 1.5, -9.5, 0.5, -8.5, 1.5, -8.5, 2.5, -9.5, 2.5, -9.5, 1.5, -8.5, 2.5, -8.5, 3.5, -9.5, 3.5, -9.5, 2.5, -8.5, 3.5, -8.5, 4.5, -9.5, 4.5, -9.5, 3.5, -8.5, 4.5, -8.5, 5.5, -9.5, 5.5, -9.5, 4.5, -8.5, 5.5, -8.5, 6.5, -9.5, 6.5, -9.5, 5.5, -8.5, 6.5, -8.5, 7.5, -9.5, 7.5, -9.5, 6.5, -8.5, 7.5, -8.5, 8.5, -9.5, 8.5, -9.5, 7.5, -8.5, 8.5, -8.5, 9.5, -9.5, 9.5, -9.5, 8.5, 10.5, -9.5, 10.5, -8.5, 9.5, -8.5, 9.5, -9.5, 9.5, -9.5, 9.5, -8.5, 8.5, -8.5, 8.5, -9.5, 8.5, -9.5, 8.5, -8.5, 7.5, -8.5, 7.5, -9.5, 7.5, -9.5, 7.5, -8.5, 6.5, -8.5, 6.5, -9.5, 6.5, -9.5, 6.5, -8.5, 5.5, -8.5, 5.5, -9.5, 5.5, -9.5, 5.5, -8.5, 4.5, -8.5, 4.5, -9.5, 4.5, -9.5, 4.5, -8.5, 3.5, -8.5, 3.5, -9.5, 3.5, -9.5, 3.5, -8.5, 2.5, -8.5, 2.5, -9.5, 2.5, -9.5, 2.5, -8.5, 1.5, -8.5, 1.5, -9.5, 1.5, -9.5, 1.5, -8.5, 0.5, -8.5, 0.5, -9.5, 0.5, -9.5, 0.5, -8.5, -0.5, -8.5, -0.5, -9.5, -0.5, -9.5, -0.5, -8.5, -1.5, -8.5, -1.5, -9.5, -1.5, -9.5, -1.5, -8.5, -2.5, -8.5, -2.5, -9.5, -2.5, -9.5, -2.5, -8.5, -3.5, -8.5, -3.5, -9.5, -3.5, -9.5, -3.5, -8.5, -4.5, -8.5, -4.5, -9.5, -4.5, -9.5, -4.5, -8.5, -5.5, -8.5, -5.5, -9.5, -5.5, -9.5, -5.5, -8.5, -6.5, -8.5, -6.5, -9.5, -6.5, -9.5, -6.5, -8.5, -7.5, -8.5, -7.5, -9.5, -7.5, -9.5, -7.5, -8.5, -8.5, -8.5, -8.5, -9.5, 10.5, -8.5, 10.5, -7.5, 9.5, -7.5, 9.5, -8.5, 9.5, -8.5, 9.5, -7.5, 8.5, -7.5, 8.5, -8.5, 8.5, -8.5, 8.5, -7.5, 7.5, -7.5, 7.5, -8.5, 7.5, -8.5, 7.5, -7.5, 6.5, -7.5, 6.5, -8.5, 6.5, -8.5, 6.5, -7.5, 5.5, -7.5, 5.5, -8.5, 5.5, -8.5, 5.5, -7.5, 4.5, -7.5, 4.5, -8.5, 4.5, -8.5, 4.5, -7.5, 3.5, -7.5, 3.5, -8.5, 3.5, -8.5, 3.5, -7.5, 2.5, -7.5, 2.5, -8.5, 2.5, -8.5, 2.5, -7.5, 1.5, -7.5, 1.5, -8.5, 1.5, -8.5, 1.5, -7.5, 0.5, -7.5, 0.5, -8.5, 0.5, -8.5, 0.5, -7.5, -0.5, -7.5, -0.5, -8.5, -0.5, -8.5, -0.5, -7.5, -1.5, -7.5, -1.5, -8.5, -1.5, -8.5, -1.5, -7.5, -2.5, -7.5, -2.5, -8.5, -2.5, -8.5, -2.5, -7.5, -3.5, -7.5, -3.5, -8.5, -3.5, -8.5, -3.5, -7.5, -4.5, -7.5, -4.5, -8.5, -4.5, -8.5, -4.5, -7.5, -5.5, -7.5, -5.5, -8.5, -5.5, -8.5, -5.5, -7.5, -6.5, -7.5, -6.5, -8.5, -6.5, -8.5, -6.5, -7.5, -7.5, -7.5, -7.5, -8.5, -7.5, -8.5, -7.5, -7.5, -8.5, -7.5, -8.5, -8.5, 10.5, -7.5, 10.5, -6.5, 9.5, -6.5, 9.5, -7.5, 9.5, -7.5, 9.5, -6.5, 8.5, -6.5, 8.5, -7.5, 8.5, -7.5, 8.5, -6.5, 7.5, -6.5, 7.5, -7.5, 7.5, -7.5, 7.5, -6.5, 6.5, -6.5, 6.5, -7.5, 6.5, -7.5, 6.5, -6.5, 5.5, -6.5, 5.5, -7.5, 5.5, -7.5, 5.5, -6.5, 4.5, -6.5, 4.5, -7.5, 4.5, -7.5, 4.5, -6.5, 3.5, -6.5, 3.5, -7.5, 3.5, -7.5, 3.5, -6.5, 2.5, -6.5, 2.5, -7.5, 2.5, -7.5, 2.5, -6.5, 1.5, -6.5, 1.5, -7.5, 1.5, -7.5, 1.5, -6.5, 0.5, -6.5, 0.5, -7.5, 0.5, -7.5, 0.5, -6.5, -0.5, -6.5, -0.5, -7.5, -0.5, -7.5, -0.5, -6.5, -1.5, -6.5, -1.5, -7.5, -1.5, -7.5, -1.5, -6.5, -2.5, -6.5, -2.5, -7.5, -2.5, -7.5, -2.5, -6.5, -3.5, -6.5, -3.5, -7.5, -3.5, -7.5, -3.5, -6.5, -4.5, -6.5, -4.5, -7.5, -4.5, -7.5, -4.5, -6.5, -5.5, -6.5, -5.5, -7.5, -5.5, -7.5, -5.5, -6.5, -6.5, -6.5, -6.5, -7.5, -6.5, -7.5, -6.5, -6.5, -7.5, -6.5, -7.5, -7.5, -7.5, -7.5, -7.5, -6.5, -8.5, -6.5, -8.5, -7.5, 10.5, -6.5, 10.5, -5.5, 9.5, -5.5, 9.5, -6.5, 9.5, -6.5, 9.5, -5.5, 8.5, -5.5, 8.5, -6.5, 8.5, -6.5, 8.5, -5.5, 7.5, -5.5, 7.5, -6.5, 7.5, -6.5, 7.5, -5.5, 6.5, -5.5, 6.5, -6.5, 6.5, -6.5, 6.5, -5.5, 5.5, -5.5, 5.5, -6.5, 5.5, -6.5, 5.5, -5.5, 4.5, -5.5, 4.5, -6.5, 4.5, -6.5, 4.5, -5.5, 3.5, -5.5, 3.5, -6.5, 3.5, -6.5, 3.5, -5.5, 2.5, -5.5, 2.5, -6.5, 2.5, -6.5, 2.5, -5.5, 1.5, -5.5, 1.5, -6.5, 1.5, -6.5, 1.5, -5.5, 0.5, -5.5, 0.5, -6.5, 0.5, -6.5, 0.5, -5.5, -0.5, -5.5, -0.5, -6.5, -0.5, -6.5, -0.5, -5.5, -1.5, -5.5, -1.5, -6.5, -1.5, -6.5, -1.5, -5.5, -2.5, -5.5, -2.5, -6.5, -2.5, -6.5, -2.5, -5.5, -3.5, -5.5, -3.5, -6.5, -3.5, -6.5, -3.5, -5.5, -4.5, -5.5, -4.5, -6.5, -4.5, -6.5, -4.5, -5.5, -5.5, -5.5, -5.5, -6.5, -5.5, -6.5, -5.5, -5.5, -6.5, -5.5, -6.5, -6.5, -6.5, -6.5, -6.5, -5.5, -7.5, -5.5, -7.5, -6.5, -7.5, -6.5, -7.5, -5.5, -8.5, -5.5, -8.5, -6.5, 10.5, -5.5, 10.5, -4.5, 9.5, -4.5, 9.5, -5.5, 9.5, -5.5, 9.5, -4.5, 8.5, -4.5, 8.5, -5.5, 8.5, -5.5, 8.5, -4.5, 7.5, -4.5, 7.5, -5.5, 7.5, -5.5, 7.5, -4.5, 6.5, -4.5, 6.5, -5.5, 6.5, -5.5, 6.5, -4.5, 5.5, -4.5, 5.5, -5.5, 5.5, -5.5, 5.5, -4.5, 4.5, -4.5, 4.5, -5.5, 4.5, -5.5, 4.5, -4.5, 3.5, -4.5, 3.5, -5.5, 3.5, -5.5, 3.5, -4.5, 2.5, -4.5, 2.5, -5.5, 2.5, -5.5, 2.5, -4.5, 1.5, -4.5, 1.5, -5.5, 1.5, -5.5, 1.5, -4.5, 0.5, -4.5, 0.5, -5.5, 0.5, -5.5, 0.5, -4.5, -0.5, -4.5, -0.5, -5.5, -0.5, -5.5, -0.5, -4.5, -1.5, -4.5, -1.5, -5.5, -1.5, -5.5, -1.5, -4.5, -2.5, -4.5, -2.5, -5.5, -2.5, -5.5, -2.5, -4.5, -3.5, -4.5, -3.5, -5.5, -3.5, -5.5, -3.5, -4.5, -4.5, -4.5, -4.5, -5.5, -4.5, -5.5, -4.5, -4.5, -5.5, -4.5, -5.5, -5.5, -5.5, -5.5, -5.5, -4.5, -6.5, -4.5, -6.5, -5.5, -6.5, -5.5, -6.5, -4.5, -7.5, -4.5, -7.5, -5.5, -7.5, -5.5, -7.5, -4.5, -8.5, -4.5, -8.5, -5.5, 10.5, -4.5, 10.5, -3.5, 9.5, -3.5, 9.5, -4.5, 9.5, -4.5, 9.5, -3.5, 8.5, -3.5, 8.5, -4.5, 8.5, -4.5, 8.5, -3.5, 7.5, -3.5, 7.5, -4.5, 7.5, -4.5, 7.5, -3.5, 6.5, -3.5, 6.5, -4.5, 6.5, -4.5, 6.5, -3.5, 5.5, -3.5, 5.5, -4.5, 5.5, -4.5, 5.5, -3.5, 4.5, -3.5, 4.5, -4.5, 4.5, -4.5, 4.5, -3.5, 3.5, -3.5, 3.5, -4.5, 3.5, -4.5, 3.5, -3.5, 2.5, -3.5, 2.5, -4.5, 2.5, -4.5, 2.5, -3.5, 1.5, -3.5, 1.5, -4.5, 1.5, -4.5, 1.5, -3.5, 0.5, -3.5, 0.5, -4.5, 0.5, -4.5, 0.5, -3.5, -0.5, -3.5, -0.5, -4.5, -0.5, -4.5, -0.5, -3.5, -1.5, -3.5, -1.5, -4.5, -1.5, -4.5, -1.5, -3.5, -2.5, -3.5, -2.5, -4.5, -2.5, -4.5, -2.5, -3.5, -3.5, -3.5, -3.5, -4.5, -3.5, -4.5, -3.5, -3.5, -4.5, -3.5, -4.5, -4.5, -4.5, -4.5, -4.5, -3.5, -5.5, -3.5, -5.5, -4.5, -5.5, -4.5, -5.5, -3.5, -6.5, -3.5, -6.5, -4.5, -6.5, -4.5, -6.5, -3.5, -7.5, -3.5, -7.5, -4.5, -7.5, -4.5, -7.5, -3.5, -8.5, -3.5, -8.5, -4.5, 10.5, -3.5, 10.5, -2.5, 9.5, -2.5, 9.5, -3.5, 9.5, -3.5, 9.5, -2.5, 8.5, -2.5, 8.5, -3.5, 8.5, -3.5, 8.5, -2.5, 7.5, -2.5, 7.5, -3.5, 7.5, -3.5, 7.5, -2.5, 6.5, -2.5, 6.5, -3.5, 6.5, -3.5, 6.5, -2.5, 5.5, -2.5, 5.5, -3.5, 5.5, -3.5, 5.5, -2.5, 4.5, -2.5, 4.5, -3.5, 4.5, -3.5, 4.5, -2.5, 3.5, -2.5, 3.5, -3.5, 3.5, -3.5, 3.5, -2.5, 2.5, -2.5, 2.5, -3.5, 2.5, -3.5, 2.5, -2.5, 1.5, -2.5, 1.5, -3.5, 1.5, -3.5, 1.5, -2.5, 0.5, -2.5, 0.5, -3.5, 0.5, -3.5, 0.5, -2.5, -0.5, -2.5, -0.5, -3.5, -0.5, -3.5, -0.5, -2.5, -1.5, -2.5, -1.5, -3.5, -1.5, -3.5, -1.5, -2.5, -2.5, -2.5, -2.5, -3.5, -2.5, -3.5, -2.5, -2.5, -3.5, -2.5, -3.5, -3.5, -3.5, -3.5, -3.5, -2.5, -4.5, -2.5, -4.5, -3.5, -4.5, -3.5, -4.5, -2.5, -5.5, -2.5, -5.5, -3.5, -5.5, -3.5, -5.5, -2.5, -6.5, -2.5, -6.5, -3.5, -6.5, -3.5, -6.5, -2.5, -7.5, -2.5, -7.5, -3.5, -7.5, -3.5, -7.5, -2.5, -8.5, -2.5, -8.5, -3.5, 10.5, -2.5, 10.5, -1.5, 9.5, -1.5, 9.5, -2.5, 9.5, -2.5, 9.5, -1.5, 8.5, -1.5, 8.5, -2.5, 8.5, -2.5, 8.5, -1.5, 7.5, -1.5, 7.5, -2.5, 7.5, -2.5, 7.5, -1.5, 6.5, -1.5, 6.5, -2.5, 6.5, -2.5, 6.5, -1.5, 5.5, -1.5, 5.5, -2.5, 5.5, -2.5, 5.5, -1.5, 4.5, -1.5, 4.5, -2.5, 4.5, -2.5, 4.5, -1.5, 3.5, -1.5, 3.5, -2.5, 3.5, -2.5, 3.5, -1.5, 2.5, -1.5, 2.5, -2.5, 2.5, -2.5, 2.5, -1.5, 1.5, -1.5, 1.5, -2.5, 1.5, -2.5, 1.5, -1.5, 0.5, -1.5, 0.5, -2.5, 0.5, -2.5, 0.5, -1.5, -0.5, -1.5, -0.5, -2.5, -0.5, -2.5, -0.5, -1.5, -1.5, -1.5, -1.5, -2.5, -1.5, -2.5, -1.5, -1.5, -2.5, -1.5, -2.5, -2.5, -2.5, -2.5, -2.5, -1.5, -3.5, -1.5, -3.5, -2.5, -3.5, -2.5, -3.5, -1.5, -4.5, -1.5, -4.5, -2.5, -4.5, -2.5, -4.5, -1.5, -5.5, -1.5, -5.5, -2.5, -5.5, -2.5, -5.5, -1.5, -6.5, -1.5, -6.5, -2.5, -6.5, -2.5, -6.5, -1.5, -7.5, -1.5, -7.5, -2.5, -7.5, -2.5, -7.5, -1.5, -8.5, -1.5, -8.5, -2.5, 10.5, -1.5, 10.5, -0.5, 9.5, -0.5, 9.5, -1.5, 9.5, -1.5, 9.5, -0.5, 8.5, -0.5, 8.5, -1.5, 8.5, -1.5, 8.5, -0.5, 7.5, -0.5, 7.5, -1.5, 7.5, -1.5, 7.5, -0.5, 6.5, -0.5, 6.5, -1.5, 6.5, -1.5, 6.5, -0.5, 5.5, -0.5, 5.5, -1.5, 5.5, -1.5, 5.5, -0.5, 4.5, -0.5, 4.5, -1.5, 4.5, -1.5, 4.5, -0.5, 3.5, -0.5, 3.5, -1.5, 3.5, -1.5, 3.5, -0.5, 2.5, -0.5, 2.5, -1.5, 2.5, -1.5, 2.5, -0.5, 1.5, -0.5, 1.5, -1.5, 1.5, -1.5, 1.5, -0.5, 0.5, -0.5, 0.5, -1.5, 0.5, -1.5, 0.5, -0.5, -0.5, -0.5, -0.5, -1.5, -0.5, -1.5, -0.5, -0.5, -1.5, -0.5, -1.5, -1.5, -1.5, -1.5, -1.5, -0.5, -2.5, -0.5, -2.5, -1.5, -2.5, -1.5, -2.5, -0.5, -3.5, -0.5, -3.5, -1.5, -3.5, -1.5, -3.5, -0.5, -4.5, -0.5, -4.5, -1.5, -4.5, -1.5, -4.5, -0.5, -5.5, -0.5, -5.5, -1.5, -5.5, -1.5, -5.5, -0.5, -6.5, -0.5, -6.5, -1.5, -6.5, -1.5, -6.5, -0.5, -7.5, -0.5, -7.5, -1.5, -7.5, -1.5, -7.5, -0.5, -8.5, -0.5, -8.5, -1.5, 10.5, -0.5, 10.5, 0.5, 9.5, 0.5, 9.5, -0.5, 9.5, -0.5, 9.5, 0.5, 8.5, 0.5, 8.5, -0.5, 8.5, -0.5, 8.5, 0.5, 7.5, 0.5, 7.5, -0.5, 7.5, -0.5, 7.5, 0.5, 6.5, 0.5, 6.5, -0.5, 6.5, -0.5, 6.5, 0.5, 5.5, 0.5, 5.5, -0.5, 5.5, -0.5, 5.5, 0.5, 4.5, 0.5, 4.5, -0.5, 4.5, -0.5, 4.5, 0.5, 3.5, 0.5, 3.5, -0.5, 3.5, -0.5, 3.5, 0.5, 2.5, 0.5, 2.5, -0.5, 2.5, -0.5, 2.5, 0.5, 1.5, 0.5, 1.5, -0.5, 1.5, -0.5, 1.5, 0.5, 0.5, 0.5, 0.5, -0.5, 0.5, -0.5, 0.5, 0.5, -0.5, 0.5, -0.5, -0.5, -0.5, -0.5, -0.5, 0.5, -1.5, 0.5, -1.5, -0.5, -1.5, -0.5, -1.5, 0.5, -2.5, 0.5, -2.5, -0.5, -2.5, -0.5, -2.5, 0.5, -3.5, 0.5, -3.5, -0.5, -3.5, -0.5, -3.5, 0.5, -4.5, 0.5, -4.5, -0.5, -4.5, -0.5, -4.5, 0.5, -5.5, 0.5, -5.5, -0.5, -5.5, -0.5, -5.5, 0.5, -6.5, 0.5, -6.5, -0.5, -6.5, -0.5, -6.5, 0.5, -7.5, 0.5, -7.5, -0.5, -7.5, -0.5, -7.5, 0.5, -8.5, 0.5, -8.5, -0.5, 10.5, 0.5, 10.5, 1.5, 9.5, 1.5, 9.5, 0.5, 9.5, 0.5, 9.5, 1.5, 8.5, 1.5, 8.5, 0.5, 8.5, 0.5, 8.5, 1.5, 7.5, 1.5, 7.5, 0.5, 7.5, 0.5, 7.5, 1.5, 6.5, 1.5, 6.5, 0.5, 6.5, 0.5, 6.5, 1.5, 5.5, 1.5, 5.5, 0.5, 5.5, 0.5, 5.5, 1.5, 4.5, 1.5, 4.5, 0.5, 4.5, 0.5, 4.5, 1.5, 3.5, 1.5, 3.5, 0.5, 3.5, 0.5, 3.5, 1.5, 2.5, 1.5, 2.5, 0.5, 2.5, 0.5, 2.5, 1.5, 1.5, 1.5, 1.5, 0.5, 1.5, 0.5, 1.5, 1.5, 0.5, 1.5, 0.5, 0.5, 0.5, 0.5, 0.5, 1.5, -0.5, 1.5, -0.5, 0.5, -0.5, 0.5, -0.5, 1.5, -1.5, 1.5, -1.5, 0.5, -1.5, 0.5, -1.5, 1.5, -2.5, 1.5, -2.5, 0.5, -2.5, 0.5, -2.5, 1.5, -3.5, 1.5, -3.5, 0.5, -3.5, 0.5, -3.5, 1.5, -4.5, 1.5, -4.5, 0.5, -4.5, 0.5, -4.5, 1.5, -5.5, 1.5, -5.5, 0.5, -5.5, 0.5, -5.5, 1.5, -6.5, 1.5, -6.5, 0.5, -6.5, 0.5, -6.5, 1.5, -7.5, 1.5, -7.5, 0.5, -7.5, 0.5, -7.5, 1.5, -8.5, 1.5, -8.5, 0.5, 10.5, 1.5, 10.5, 2.5, 9.5, 2.5, 9.5, 1.5, 9.5, 1.5, 9.5, 2.5, 8.5, 2.5, 8.5, 1.5, 8.5, 1.5, 8.5, 2.5, 7.5, 2.5, 7.5, 1.5, 7.5, 1.5, 7.5, 2.5, 6.5, 2.5, 6.5, 1.5, 6.5, 1.5, 6.5, 2.5, 5.5, 2.5, 5.5, 1.5, 5.5, 1.5, 5.5, 2.5, 4.5, 2.5, 4.5, 1.5, 4.5, 1.5, 4.5, 2.5, 3.5, 2.5, 3.5, 1.5, 3.5, 1.5, 3.5, 2.5, 2.5, 2.5, 2.5, 1.5, 2.5, 1.5, 2.5, 2.5, 1.5, 2.5, 1.5, 1.5, 1.5, 1.5, 1.5, 2.5, 0.5, 2.5, 0.5, 1.5, 0.5, 1.5, 0.5, 2.5, -0.5, 2.5, -0.5, 1.5, -0.5, 1.5, -0.5, 2.5, -1.5, 2.5, -1.5, 1.5, -1.5, 1.5, -1.5, 2.5, -2.5, 2.5, -2.5, 1.5, -2.5, 1.5, -2.5, 2.5, -3.5, 2.5, -3.5, 1.5, -3.5, 1.5, -3.5, 2.5, -4.5, 2.5, -4.5, 1.5, -4.5, 1.5, -4.5, 2.5, -5.5, 2.5, -5.5, 1.5, -5.5, 1.5, -5.5, 2.5, -6.5, 2.5, -6.5, 1.5, -6.5, 1.5, -6.5, 2.5, -7.5, 2.5, -7.5, 1.5, -7.5, 1.5, -7.5, 2.5, -8.5, 2.5, -8.5, 1.5, 10.5, 2.5, 10.5, 3.5, 9.5, 3.5, 9.5, 2.5, 9.5, 2.5, 9.5, 3.5, 8.5, 3.5, 8.5, 2.5, 8.5, 2.5, 8.5, 3.5, 7.5, 3.5, 7.5, 2.5, 7.5, 2.5, 7.5, 3.5, 6.5, 3.5, 6.5, 2.5, 6.5, 2.5, 6.5, 3.5, 5.5, 3.5, 5.5, 2.5, 5.5, 2.5, 5.5, 3.5, 4.5, 3.5, 4.5, 2.5, 4.5, 2.5, 4.5, 3.5, 3.5, 3.5, 3.5, 2.5, 3.5, 2.5, 3.5, 3.5, 2.5, 3.5, 2.5, 2.5, 2.5, 2.5, 2.5, 3.5, 1.5, 3.5, 1.5, 2.5, 1.5, 2.5, 1.5, 3.5, 0.5, 3.5, 0.5, 2.5, 0.5, 2.5, 0.5, 3.5, -0.5, 3.5, -0.5, 2.5, -0.5, 2.5, -0.5, 3.5, -1.5, 3.5, -1.5, 2.5, -1.5, 2.5, -1.5, 3.5, -2.5, 3.5, -2.5, 2.5, -2.5, 2.5, -2.5, 3.5, -3.5, 3.5, -3.5, 2.5, -3.5, 2.5, -3.5, 3.5, -4.5, 3.5, -4.5, 2.5, -4.5, 2.5, -4.5, 3.5, -5.5, 3.5, -5.5, 2.5, -5.5, 2.5, -5.5, 3.5, -6.5, 3.5, -6.5, 2.5, -6.5, 2.5, -6.5, 3.5, -7.5, 3.5, -7.5, 2.5, -7.5, 2.5, -7.5, 3.5, -8.5, 3.5, -8.5, 2.5, 10.5, 3.5, 10.5, 4.5, 9.5, 4.5, 9.5, 3.5, 9.5, 3.5, 9.5, 4.5, 8.5, 4.5, 8.5, 3.5, 8.5, 3.5, 8.5, 4.5, 7.5, 4.5, 7.5, 3.5, 7.5, 3.5, 7.5, 4.5, 6.5, 4.5, 6.5, 3.5, 6.5, 3.5, 6.5, 4.5, 5.5, 4.5, 5.5, 3.5, 5.5, 3.5, 5.5, 4.5, 4.5, 4.5, 4.5, 3.5, 4.5, 3.5, 4.5, 4.5, 3.5, 4.5, 3.5, 3.5, 3.5, 3.5, 3.5, 4.5, 2.5, 4.5, 2.5, 3.5, 2.5, 3.5, 2.5, 4.5, 1.5, 4.5, 1.5, 3.5, 1.5, 3.5, 1.5, 4.5, 0.5, 4.5, 0.5, 3.5, 0.5, 3.5, 0.5, 4.5, -0.5, 4.5, -0.5, 3.5, -0.5, 3.5, -0.5, 4.5, -1.5, 4.5, -1.5, 3.5, -1.5, 3.5, -1.5, 4.5, -2.5, 4.5, -2.5, 3.5, -2.5, 3.5, -2.5, 4.5, -3.5, 4.5, -3.5, 3.5, -3.5, 3.5, -3.5, 4.5, -4.5, 4.5, -4.5, 3.5, -4.5, 3.5, -4.5, 4.5, -5.5, 4.5, -5.5, 3.5, -5.5, 3.5, -5.5, 4.5, -6.5, 4.5, -6.5, 3.5, -6.5, 3.5, -6.5, 4.5, -7.5, 4.5, -7.5, 3.5, -7.5, 3.5, -7.5, 4.5, -8.5, 4.5, -8.5, 3.5, 10.5, 4.5, 10.5, 5.5, 9.5, 5.5, 9.5, 4.5, 9.5, 4.5, 9.5, 5.5, 8.5, 5.5, 8.5, 4.5, 8.5, 4.5, 8.5, 5.5, 7.5, 5.5, 7.5, 4.5, 7.5, 4.5, 7.5, 5.5, 6.5, 5.5, 6.5, 4.5, 6.5, 4.5, 6.5, 5.5, 5.5, 5.5, 5.5, 4.5, 5.5, 4.5, 5.5, 5.5, 4.5, 5.5, 4.5, 4.5, 4.5, 4.5, 4.5, 5.5, 3.5, 5.5, 3.5, 4.5, 3.5, 4.5, 3.5, 5.5, 2.5, 5.5, 2.5, 4.5, 2.5, 4.5, 2.5, 5.5, 1.5, 5.5, 1.5, 4.5, 1.5, 4.5, 1.5, 5.5, 0.5, 5.5, 0.5, 4.5, 0.5, 4.5, 0.5, 5.5, -0.5, 5.5, -0.5, 4.5, -0.5, 4.5, -0.5, 5.5, -1.5, 5.5, -1.5, 4.5, -1.5, 4.5, -1.5, 5.5, -2.5, 5.5, -2.5, 4.5, -2.5, 4.5, -2.5, 5.5, -3.5, 5.5, -3.5, 4.5, -3.5, 4.5, -3.5, 5.5, -4.5, 5.5, -4.5, 4.5, -4.5, 4.5, -4.5, 5.5, -5.5, 5.5, -5.5, 4.5, -5.5, 4.5, -5.5, 5.5, -6.5, 5.5, -6.5, 4.5, -6.5, 4.5, -6.5, 5.5, -7.5, 5.5, -7.5, 4.5, -7.5, 4.5, -7.5, 5.5, -8.5, 5.5, -8.5, 4.5, 10.5, 5.5, 10.5, 6.5, 9.5, 6.5, 9.5, 5.5, 9.5, 5.5, 9.5, 6.5, 8.5, 6.5, 8.5, 5.5, 8.5, 5.5, 8.5, 6.5, 7.5, 6.5, 7.5, 5.5, 7.5, 5.5, 7.5, 6.5, 6.5, 6.5, 6.5, 5.5, 6.5, 5.5, 6.5, 6.5, 5.5, 6.5, 5.5, 5.5, 5.5, 5.5, 5.5, 6.5, 4.5, 6.5, 4.5, 5.5, 4.5, 5.5, 4.5, 6.5, 3.5, 6.5, 3.5, 5.5, 3.5, 5.5, 3.5, 6.5, 2.5, 6.5, 2.5, 5.5, 2.5, 5.5, 2.5, 6.5, 1.5, 6.5, 1.5, 5.5, 1.5, 5.5, 1.5, 6.5, 0.5, 6.5, 0.5, 5.5, 0.5, 5.5, 0.5, 6.5, -0.5, 6.5, -0.5, 5.5, -0.5, 5.5, -0.5, 6.5, -1.5, 6.5, -1.5, 5.5, -1.5, 5.5, -1.5, 6.5, -2.5, 6.5, -2.5, 5.5, -2.5, 5.5, -2.5, 6.5, -3.5, 6.5, -3.5, 5.5, -3.5, 5.5, -3.5, 6.5, -4.5, 6.5, -4.5, 5.5, -4.5, 5.5, -4.5, 6.5, -5.5, 6.5, -5.5, 5.5, -5.5, 5.5, -5.5, 6.5, -6.5, 6.5, -6.5, 5.5, -6.5, 5.5, -6.5, 6.5, -7.5, 6.5, -7.5, 5.5, -7.5, 5.5, -7.5, 6.5, -8.5, 6.5, -8.5, 5.5, 10.5, 6.5, 10.5, 7.5, 9.5, 7.5, 9.5, 6.5, 9.5, 6.5, 9.5, 7.5, 8.5, 7.5, 8.5, 6.5, 8.5, 6.5, 8.5, 7.5, 7.5, 7.5, 7.5, 6.5, 7.5, 6.5, 7.5, 7.5, 6.5, 7.5, 6.5, 6.5, 6.5, 6.5, 6.5, 7.5, 5.5, 7.5, 5.5, 6.5, 5.5, 6.5, 5.5, 7.5, 4.5, 7.5, 4.5, 6.5, 4.5, 6.5, 4.5, 7.5, 3.5, 7.5, 3.5, 6.5, 3.5, 6.5, 3.5, 7.5, 2.5, 7.5, 2.5, 6.5, 2.5, 6.5, 2.5, 7.5, 1.5, 7.5, 1.5, 6.5, 1.5, 6.5, 1.5, 7.5, 0.5, 7.5, 0.5, 6.5, 0.5, 6.5, 0.5, 7.5, -0.5, 7.5, -0.5, 6.5, -0.5, 6.5, -0.5, 7.5, -1.5, 7.5, -1.5, 6.5, -1.5, 6.5, -1.5, 7.5, -2.5, 7.5, -2.5, 6.5, -2.5, 6.5, -2.5, 7.5, -3.5, 7.5, -3.5, 6.5, -3.5, 6.5, -3.5, 7.5, -4.5, 7.5, -4.5, 6.5, -4.5, 6.5, -4.5, 7.5, -5.5, 7.5, -5.5, 6.5, -5.5, 6.5, -5.5, 7.5, -6.5, 7.5, -6.5, 6.5, -6.5, 6.5, -6.5, 7.5, -7.5, 7.5, -7.5, 6.5, -7.5, 6.5, -7.5, 7.5, -8.5, 7.5, -8.5, 6.5, 10.5, 7.5, 10.5, 8.5, 9.5, 8.5, 9.5, 7.5, 9.5, 7.5, 9.5, 8.5, 8.5, 8.5, 8.5, 7.5, 8.5, 7.5, 8.5, 8.5, 7.5, 8.5, 7.5, 7.5, 7.5, 7.5, 7.5, 8.5, 6.5, 8.5, 6.5, 7.5, 6.5, 7.5, 6.5, 8.5, 5.5, 8.5, 5.5, 7.5, 5.5, 7.5, 5.5, 8.5, 4.5, 8.5, 4.5, 7.5, 4.5, 7.5, 4.5, 8.5, 3.5, 8.5, 3.5, 7.5, 3.5, 7.5, 3.5, 8.5, 2.5, 8.5, 2.5, 7.5, 2.5, 7.5, 2.5, 8.5, 1.5, 8.5, 1.5, 7.5, 1.5, 7.5, 1.5, 8.5, 0.5, 8.5, 0.5, 7.5, 0.5, 7.5, 0.5, 8.5, -0.5, 8.5, -0.5, 7.5, -0.5, 7.5, -0.5, 8.5, -1.5, 8.5, -1.5, 7.5, -1.5, 7.5, -1.5, 8.5, -2.5, 8.5, -2.5, 7.5, -2.5, 7.5, -2.5, 8.5, -3.5, 8.5, -3.5, 7.5, -3.5, 7.5, -3.5, 8.5, -4.5, 8.5, -4.5, 7.5, -4.5, 7.5, -4.5, 8.5, -5.5, 8.5, -5.5, 7.5, -5.5, 7.5, -5.5, 8.5, -6.5, 8.5, -6.5, 7.5, -6.5, 7.5, -6.5, 8.5, -7.5, 8.5, -7.5, 7.5, -7.5, 7.5, -7.5, 8.5, -8.5, 8.5, -8.5, 7.5, 10.5, 8.5, 10.5, 9.5, 9.5, 9.5, 9.5, 8.5, 9.5, 8.5, 9.5, 9.5, 8.5, 9.5, 8.5, 8.5, 8.5, 8.5, 8.5, 9.5, 7.5, 9.5, 7.5, 8.5, 7.5, 8.5, 7.5, 9.5, 6.5, 9.5, 6.5, 8.5, 6.5, 8.5, 6.5, 9.5, 5.5, 9.5, 5.5, 8.5, 5.5, 8.5, 5.5, 9.5, 4.5, 9.5, 4.5, 8.5, 4.5, 8.5, 4.5, 9.5, 3.5, 9.5, 3.5, 8.5, 3.5, 8.5, 3.5, 9.5, 2.5, 9.5, 2.5, 8.5, 2.5, 8.5, 2.5, 9.5, 1.5, 9.5, 1.5, 8.5, 1.5, 8.5, 1.5, 9.5, 0.5, 9.5, 0.5, 8.5, 0.5, 8.5, 0.5, 9.5, -0.5, 9.5, -0.5, 8.5, -0.5, 8.5, -0.5, 9.5, -1.5, 9.5, -1.5, 8.5, -1.5, 8.5, -1.5, 9.5, -2.5, 9.5, -2.5, 8.5, -2.5, 8.5, -2.5, 9.5, -3.5, 9.5, -3.5, 8.5, -3.5, 8.5, -3.5, 9.5, -4.5, 9.5, -4.5, 8.5, -4.5, 8.5, -4.5, 9.5, -5.5, 9.5, -5.5, 8.5, -5.5, 8.5, -5.5, 9.5, -6.5, 9.5, -6.5, 8.5, -6.5, 8.5, -6.5, 9.5, -7.5, 9.5, -7.5, 8.5, -7.5, 8.5, -7.5, 9.5, -8.5, 9.5, -8.5, 8.5, 10.5, 9.5, 10.5, 10.5, 9.5, 10.5, 9.5, 9.5, 9.5, 9.5, 9.5, 10.5, 8.5, 10.5, 8.5, 9.5, 8.5, 9.5, 8.5, 10.5, 7.5, 10.5, 7.5, 9.5, 7.5, 9.5, 7.5, 10.5, 6.5, 10.5, 6.5, 9.5, 6.5, 9.5, 6.5, 10.5, 5.5, 10.5, 5.5, 9.5, 5.5, 9.5, 5.5, 10.5, 4.5, 10.5, 4.5, 9.5, 4.5, 9.5, 4.5, 10.5, 3.5, 10.5, 3.5, 9.5, 3.5, 9.5, 3.5, 10.5, 2.5, 10.5, 2.5, 9.5, 2.5, 9.5, 2.5, 10.5, 1.5, 10.5, 1.5, 9.5, 1.5, 9.5, 1.5, 10.5, 0.5, 10.5, 0.5, 9.5, 0.5, 9.5, 0.5, 10.5, -0.5, 10.5, -0.5, 9.5, -0.5, 9.5, -0.5, 10.5, -1.5, 10.5, -1.5, 9.5, -1.5, 9.5, -1.5, 10.5, -2.5, 10.5, -2.5, 9.5, -2.5, 9.5, -2.5, 10.5, -3.5, 10.5, -3.5, 9.5, -3.5, 9.5, -3.5, 10.5, -4.5, 10.5, -4.5, 9.5, -4.5, 9.5, -4.5, 10.5, -5.5, 10.5, -5.5, 9.5, -5.5, 9.5, -5.5, 10.5, -6.5, 10.5, -6.5, 9.5, -6.5, 9.5, -6.5, 10.5, -7.5, 10.5, -7.5, 9.5, -7.5, 9.5, -7.5, 10.5, -8.5, 10.5, -8.5, 9.5])
me_plane_001.use_remesh_preserve_volume = False
me_plane_001.use_remesh_preserve_attributes = False
me_plane_001.use_mirror_vertex_groups = False
me_plane_001.update()

# ---- objects
ob_treeline = bpy.data.objects.new('TreeLine', me_circle)
ob_fencecollision = bpy.data.objects.new('FenceCollision', me_plane)
ob_fence = bpy.data.objects.new('Fence', me_plane_002)
ob_terrain = bpy.data.objects.new('Terrain', me_plane_001)

# ---- transforms, parenting, visibility, modifiers, constraints
ob_treeline.location = (0.0, 0.0, 0.0)
ob_treeline.lineart.crease_threshold = 0.0
ob_fencecollision.location = (0.0, 0.0, 0.0)
ob_fencecollision.lineart.crease_threshold = 0.0
ob_fence.location = (0.0, 0.0, 0.0)
ob_fence.lineart.crease_threshold = 0.0
ob_terrain.location = (0.0, 0.0, 0.0)
ob_terrain.lineart.crease_threshold = 0.0
_m = ob_terrain.modifiers.new('Subsurf', 'SUBSURF')
_m.uv_smooth = 'PRESERVE_CORNERS'
_m.quality = 1
_m.render_levels = 1
_m.show_only_control_edges = False

# ---- collection membership
col_collection_1.objects.link(ob_treeline)
col_collection_1.objects.link(ob_fencecollision)
col_collection_1.objects.link(ob_fence)
col_collection_1.objects.link(ob_terrain)

# ---- scene / render settings (as saved in the file)
scene.frame_start = 1; scene.frame_end = 250; scene.frame_set(1)
scene.render.engine = 'BLENDER_EEVEE_NEXT'
scene.render.resolution_percentage = 50
scene.render.dither_intensity = 0.0
scene.cycles.use_denoising = False
scene.cycles.samples = 128
scene.cycles.sampling_pattern = 'TABULATED_SOBOL'
scene.cycles.use_adaptive_sampling = False
scene.cycles.use_light_tree = False
scene.cycles.blur_glossy = 0.0
scene.cycles.sample_clamp_indirect = 0.0
scene.view_settings.view_transform = 'Standard'
bpy.context.view_layer.update()

# ---- added for rendering (the .blend has no active camera and no usable light): camera, sun
cam_auto = bpy.data.cameras.new('AutoCamera')
cam_auto.lens = 50.0
cam_auto.sensor_width = 36.0
cam_auto.clip_end = 24066.8
ob_auto_camera = bpy.data.objects.new('AutoCamera', cam_auto)
scene.collection.objects.link(ob_auto_camera)
ob_auto_camera.location = (1371.33, -1645.6, 1118.88)
ob_auto_camera.rotation_euler = (1.09748, -7.21219e-08, 0.694738)
scene.camera = ob_auto_camera
light_auto_sun = bpy.data.lights.new('AutoSun', 'SUN')
light_auto_sun.energy = 3.0
light_auto_sun.angle = 0.0523599
ob_auto_sun = bpy.data.objects.new('AutoSun', light_auto_sun)
scene.collection.objects.link(ob_auto_sun)
ob_auto_sun.rotation_euler = (0.872665, 0.174533, 0.523599)
bpy.context.view_layer.update()
